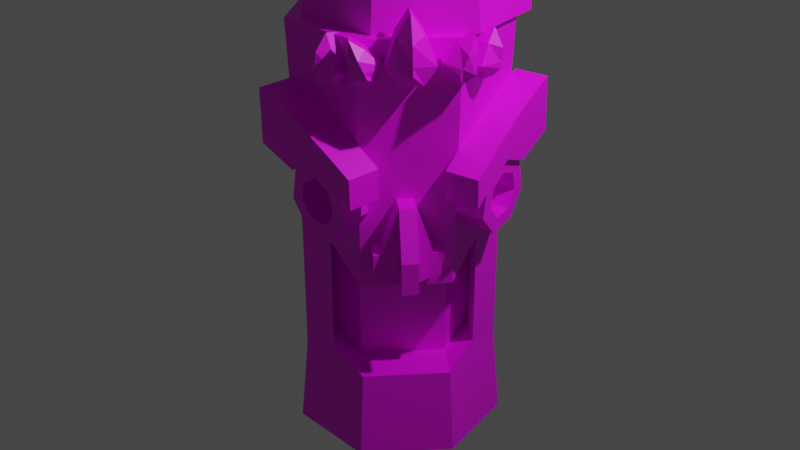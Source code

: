 # Source: tikiTotem4.blend  (saved by Blender 2.83.19; exported with 4.5.12 LTS)
import bpy
from mathutils import Matrix  # noqa: F401  (used for matrix-valued properties, if any)

bpy.ops.wm.read_factory_settings(use_empty=True)
scene = bpy.context.scene
scene.name = 'Scene'

# ---- collections
col_collection = bpy.data.collections.new('Collection'); scene.collection.children.link(col_collection)

# ---- images (referenced by path relative to the original .blend; pixels are not part of the script)
import os
ASSET_DIR = os.environ.get("B2B_ASSET_DIR", "")  # directory of the original .blend (textures are referenced by path, not embedded)
HERE = os.path.dirname(os.path.abspath(__file__))  # packed textures are extracted next to this script under _unpacked/

def load_image(name, relpath, width, height, colorspace="sRGB"):
    """Load a texture the original file referenced (path relative to the .blend, or extracted next to this script)."""
    p = next((c for c in (os.path.join(HERE, relpath), os.path.join(ASSET_DIR, relpath)) if relpath and os.path.exists(c)), "")
    if p:
        img = bpy.data.images.load(p, check_existing=True)
        img.name = name
    else:  # same state as the original file: an image datablock whose file is absent (Cycles renders it pink)
        img = bpy.data.images.new(name, width, height)
        img.source = "FILE"
        img.filepath = "//" + (relpath or name)
    img.colorspace_settings.name = colorspace
    return img
img_equpix15_32x_png = load_image('equpix15-32x.png', 'equpix15-32x.png', 1024, 1024, 'sRGB')

# ---- materials (node trees are filled in below, after node groups)
mat_material_001 = bpy.data.materials.new('Material.001')
mat_material_001.use_transparent_shadow = False

# ---- node groups
ng_auto_smooth = bpy.data.node_groups.new('Auto Smooth', 'GeometryNodeTree')
_s = ng_auto_smooth.interface.new_socket(name='Geometry', in_out='OUTPUT', socket_type='NodeSocketGeometry')
_s = ng_auto_smooth.interface.new_socket(name='Geometry', in_out='INPUT', socket_type='NodeSocketGeometry')
_s = ng_auto_smooth.interface.new_socket(name='Angle', in_out='INPUT', socket_type='NodeSocketFloat')
_s.subtype = 'ANGLE'
_s.min_value = 0.0
_s.max_value = 3.142
ng_auto_smooth.is_modifier = True
_N = ng_auto_smooth.nodes; _L = ng_auto_smooth.links
n0 = _N.new('NodeGroupOutput'); n0.name = 'Group Output'; n0.location = (480, -100)
n1 = _N.new('NodeGroupInput'); n1.name = 'Group Input'; n1.location = (-420, -300)
n2 = _N.new('NodeGroupInput'); n2.name = 'Group Input.001'; n2.location = (-60, -100)
n3 = _N.new('GeometryNodeSetShadeSmooth'); n3.name = 'Set Shade Smooth'; n3.location = (120, -100)
n3.domain = 'EDGE'
n4 = _N.new('GeometryNodeSetShadeSmooth'); n4.name = 'Set Shade Smooth.001'; n4.location = (300, -100)
n5 = _N.new('GeometryNodeInputMeshEdgeAngle'); n5.name = 'Edge Angle'; n5.location = (-420, -220)
n6 = _N.new('GeometryNodeInputEdgeSmooth'); n6.name = 'Is Edge Smooth'; n6.location = (-60, -160)
n7 = _N.new('GeometryNodeInputShadeSmooth'); n7.name = 'Is Face Smooth'; n7.location = (-240, -340)
n8 = _N.new('FunctionNodeBooleanMath'); n8.name = 'Boolean Math'; n8.location = (-60, -220)
n9 = _N.new('FunctionNodeCompare'); n9.name = 'Compare'; n9.location = (-240, -180)
n9.operation = 'LESS_EQUAL'
_L.new(n5.outputs[0], n9.inputs[0])
_L.new(n4.outputs[0], n0.inputs[0])
_L.new(n1.outputs[1], n9.inputs[1])
_L.new(n9.outputs[0], n8.inputs[0])
_L.new(n7.outputs[0], n8.inputs[1])
_L.new(n2.outputs[0], n3.inputs[0])
_L.new(n6.outputs[0], n3.inputs[1])
_L.new(n3.outputs[0], n4.inputs[0])
_L.new(n8.outputs[0], n3.inputs[2])
n0.is_active_output = True

# ---- material node trees
mat_material_001.use_nodes = True; mat_material_001.node_tree.nodes.clear()
_N = mat_material_001.node_tree.nodes; _L = mat_material_001.node_tree.links
n0 = _N.new('ShaderNodeBsdfPrincipled'); n0.name = 'Principled BSDF'; n0.location = (10, 300)
n0.distribution = 'GGX'
n0.subsurface_method = 'BURLEY'
n0.inputs[3].default_value = 1.45
n0.inputs[27].default_value = (0.0, 0.0, 0.0, 1.0)
n0.inputs[28].default_value = 1.0
n1 = _N.new('ShaderNodeOutputMaterial'); n1.name = 'Material Output'; n1.location = (300, 300)
n2 = _N.new('ShaderNodeTexImage'); n2.name = 'Image Texture'; n2.location = (-280, 280)
n2.image = img_equpix15_32x_png
_L.new(n0.outputs[0], n1.inputs[0])
_L.new(n2.outputs[0], n0.inputs[0])
n1.is_active_output = True

# ---- world
world_world = bpy.data.worlds.new('World'); scene.world = world_world
world_world.use_nodes = True; world_world.node_tree.nodes.clear()
_N = world_world.node_tree.nodes; _L = world_world.node_tree.links
n0 = _N.new('ShaderNodeOutputWorld'); n0.name = 'World Output'; n0.location = (300, 300)
n1 = _N.new('ShaderNodeBackground'); n1.name = 'Background'; n1.location = (10, 300)
n1.inputs[0].default_value = (0.05088, 0.05088, 0.05088, 1.0)
_L.new(n1.outputs[0], n0.inputs[0])
n0.is_active_output = True
world_world.color = (0.05088, 0.05088, 0.05088)
world_world.use_sun_shadow = False
world_world.sun_shadow_jitter_overblur = 0.0

# ---- cameras
cam_camera = bpy.data.cameras.new('Camera')
cam_camera.clip_end = 100.0
cam_camera.ortho_scale = 7.314

# ---- lights
light_light = bpy.data.lights.new('Light', 'POINT')
light_light.transmission_factor = 0.0
light_light.energy = 1000.0
light_light.shadow_soft_size = 0.1
light_light.shadow_maximum_resolution = 0.006
light_light.use_absolute_resolution = True

# ---- meshes
me_cube = bpy.data.meshes.new('Cube')
me_cube.from_pydata([(-0.24, -0.24, -0.08309), (-0.08, -0.24, 0.6169), (-0.24, 1.373e-06, -0.08309), (-0.08, 1.373e-06, 0.6169), (0.24, -0.24, -0.08309), (0.08, -0.24, 0.6169), (0.24, 1.373e-06, -0.08309), (0.08, 1.373e-06, 0.6169), (-0.24, -0.24, 0.1577), (-0.24, 4.578e-07, 0.1577), (0.24, 4.578e-07, 0.1577), (0.24, -0.24, 0.1577), (0.08, 4.578e-07, -0.1577), (-0.08, 4.578e-07, -0.1577), (-0.08, -0.24, -0.1577), (0.08, -0.24, -0.1577), (0.08, -0.24, 0.1577), (-0.08, -0.24, 0.1577), (-0.08, 4.578e-07, 0.1577), (0.08, 4.578e-07, 0.1577), (-0.08, -0.44, -0.1577), (0.08, -0.44, -0.1577), (0.08, -0.44, 0.1577), (-0.08, -0.44, 0.1577), (-0.24, 1.373e-06, -0.08309), (-0.24, -0.24, -0.08309), (-0.24, 4.578e-07, 0.1577), (0.24, 4.578e-07, 0.1577), (0.24, 1.373e-06, -0.08309), (0.24, -0.24, -0.08309), (0.24, -0.24, 0.1577), (-0.24, -0.24, 0.1577), (-0.3151, 1.388e-06, -0.08309), (-0.3151, -0.24, -0.08309), (-0.3151, 4.721e-07, 0.1577), (0.3151, 4.721e-07, 0.1577), (0.3151, 1.388e-06, -0.08309), (0.3151, -0.24, -0.08309), (0.3151, -0.24, 0.1577), (-0.3151, -0.24, 0.1577), (0.9295, 1.567, -2.216), (1.107, 0.64, -2.216), (0.4936, -0.07666, -2.216), (-0.4493, -0.04375, -2.216), (-1.012, 0.714, -2.216), (-0.7696, 1.626, -2.216), (0.09426, 2.005, -2.216), (0.8591, 1.504, -1.324), (0.8591, 1.504, 0.009529), (1.023, 0.6515, 0.009529), (1.023, 0.6515, -1.324), (0.4581, -0.007625, -0.3002), (0.4581, -0.007625, -1.324), (-0.4091, 0.02264, -0.3002), (-0.4091, 0.02264, -1.324), (-0.9261, 0.7196, 0.009529), (-0.9261, 0.7196, -1.324), (-0.7037, 1.558, 0.009529), (-0.7037, 1.558, -1.324), (0.09083, 1.907, 0.009529), (0.09083, 1.907, -1.324), (-0.7304, 0.3351, -2.216), (-0.6676, 0.3711, -1.171), (-0.6676, 0.3711, 0.009529), (0.8005, 0.2817, -2.216), (0.7403, 0.322, -1.171), (0.7403, 0.322, 0.009529), (0.8591, 1.504, -0.6571), (1.023, 0.6515, -0.6571), (-0.9261, 0.7196, -0.6571), (-0.7037, 1.558, -0.6571), (0.09083, 1.907, -0.6571), (-0.6676, 0.3711, -0.5047), (0.7403, 0.322, -0.5047), (0.4731, 0.4206, -0.6571), (0.4731, 0.4206, -1.324), (-0.3942, 0.4508, -0.6571), (-0.3942, 0.4508, -1.324), (0.4731, 0.4206, -0.3002), (-0.3942, 0.4508, -0.3002), (0.7553, 0.7501, -1.171), (0.7553, 0.7501, 0.009529), (-0.6527, 0.7993, -1.171), (-0.6527, 0.7993, 0.009529), (-0.6527, 0.7993, -0.5047), (0.7553, 0.7501, -0.5047), (0.09426, 2.005, 2.133), (-1.012, 0.714, 2.133), (-0.7696, 1.626, 2.133), (-0.7178, 0.3423, 1.708), (0.9154, 1.554, 1.708), (1.09, 0.6423, 1.708), (0.4865, -0.06283, 1.646), (-0.7304, 0.3351, 2.133), (0.4936, -0.07666, 2.133), (-0.4493, -0.04375, 2.133), (0.8005, 0.2817, 2.133), (0.9295, 1.567, 2.133), (1.107, 0.64, 2.133), (-0.4413, -0.03045, 1.646), (-0.9944, 0.7151, 1.708), (-0.7564, 1.612, 1.708), (0.09357, 1.986, 1.708), (0.7884, 0.2898, 1.708), (-0.5643, 0.1661, 1.002), (-0.806, -0.004079, 0.8459), (-0.3911, -0.07118, 0.8607), (-0.7002, -0.149, 0.7594), (-0.3406, -0.1241, 0.5429), (-0.6693, -0.1813, 0.5653), (-0.4509, 0.04726, 0.2882), (-0.7367, -0.07668, 0.4098), (-0.6388, 0.3138, 0.2884), (-0.8514, 0.08612, 0.4099), (-0.763, 0.4749, 0.5434), (-0.9273, 0.1845, 0.5657), (-0.7298, 0.4092, 0.8612), (-0.907, 0.1443, 0.7597), (-0.5723, 0.1603, 1.293), (-0.3991, -0.07705, 1.152), (-0.6447, -0.2502, 1.141), (-0.8179, -0.0129, 1.283), (-0.9804, 0.2232, 1.4), (-0.7348, 0.3964, 1.41), (-1.233, 0.5842, 0.9917), (-0.9871, 0.7574, 1.002), (-1.238, 0.5715, 1.54), (-0.9921, 0.7447, 1.551), (-0.5002, -0.4332, 0.7311), (-0.2546, -0.26, 0.7413), (-0.5081, -0.439, 1.022), (-0.2625, -0.2659, 1.032), (-0.6368, -0.2443, 0.8505), (-0.8099, -0.00703, 0.9922), (-0.5863, -0.2972, 0.5327), (-0.6965, -0.1259, 0.278), (-0.8844, 0.1407, 0.2782), (-1.009, 0.3017, 0.5332), (-0.9754, 0.236, 0.851), (-0.4967, -0.00554, 0.7679), (-0.6025, 0.1394, 0.8544), (-0.4658, -0.03785, 0.5738), (-0.5332, 0.06679, 0.4182), (-0.6479, 0.2296, 0.4184), (-0.7238, 0.328, 0.5741), (-0.7035, 0.2878, 0.7682), (-0.6675, -0.266, 0.8494), (-0.8407, -0.02866, 0.9911), (-1.006, 0.2144, 0.8499), (-0.6754, -0.2718, 1.14), (-0.8486, -0.03453, 1.282), (-1.011, 0.2016, 1.399), (-1.268, 0.5499, 1.539), (-1.263, 0.5626, 0.9906), (-0.5388, -0.4607, 1.021), (-0.5309, -0.4548, 0.7301), (1.089, 1.664, 2.131), (1.175, 1.741, 6.506), (1.267, 0.7374, 2.131), (1.371, 0.7234, 6.506), (0.6535, 0.02072, 2.131), (0.6968, -0.0635, 6.506), (-0.2894, 0.05364, 2.131), (-0.3385, -0.02737, 6.506), (-0.8516, 0.8114, 2.131), (-0.9558, 0.8046, 6.506), (-0.6097, 1.723, 2.131), (-0.6902, 1.806, 6.506), (0.2541, 2.103, 2.131), (0.2583, 2.223, 6.506), (1.019, 1.601, 3.024), (1.019, 1.601, 4.357), (1.182, 0.7489, 4.357), (1.182, 0.7489, 3.024), (0.618, 0.08976, 4.047), (0.618, 0.08976, 3.024), (-0.2492, 0.12, 4.047), (-0.2492, 0.12, 3.024), (-0.7663, 0.8169, 4.357), (-0.7663, 0.8169, 3.024), (-0.5438, 1.656, 4.357), (-0.5438, 1.656, 3.024), (0.2507, 2.005, 4.357), (0.2507, 2.005, 3.024), (-0.5705, 0.4325, 2.131), (-0.6471, 0.3886, 6.506), (-0.5078, 0.4685, 3.115), (-0.5078, 0.4685, 3.889), (0.9603, 0.3791, 2.131), (1.034, 0.33, 6.506), (0.9002, 0.4193, 3.115), (0.9002, 0.4193, 3.889), (1.019, 1.601, 3.69), (1.182, 0.7489, 3.69), (-0.7663, 0.8169, 3.69), (-0.5438, 1.656, 3.69), (0.2507, 2.005, 3.69), (-0.5078, 0.4685, 3.552), (0.9002, 0.4193, 3.552), (0.633, 0.5179, 3.69), (0.633, 0.5179, 3.024), (-0.2343, 0.5482, 3.69), (-0.2343, 0.5482, 3.024), (0.633, 0.5179, 4.047), (-0.2343, 0.5482, 4.047), (0.9151, 0.8475, 3.115), (0.9151, 0.8475, 3.889), (-0.4928, 0.8967, 3.115), (-0.4928, 0.8967, 3.889), (-0.4928, 0.8967, 3.552), (0.9151, 0.8475, 3.552), (1.042, 1.622, 5.952), (1.15, 1.718, 5.926), (1.34, 0.7276, 5.926), (1.211, 0.7451, 5.952), (0.6838, -0.03824, 5.926), (0.6298, 0.06675, 5.952), (-0.3238, -0.003069, 5.926), (-0.2626, 0.0979, 5.952), (-0.9245, 0.8066, 5.926), (-0.7947, 0.8151, 5.952), (-0.666, 1.781, 5.926), (-0.5658, 1.678, 5.952), (0.257, 2.187, 5.926), (0.2518, 2.037, 5.952), (-0.6242, 0.4018, 5.926), (-0.5287, 0.4565, 5.952), (1.012, 0.3447, 5.926), (0.9202, 0.4059, 5.952), (1.207, 0.7455, 5.747), (0.6285, 0.0694, 5.747), (-0.6389, 1.753, 5.532), (-0.3073, 0.02423, 5.532), (-0.6407, 1.755, 5.747), (0.2517, 2.034, 5.747), (1.123, 1.694, 5.747), (0.9179, 0.4075, 5.747), (-0.3083, 0.02244, 5.747), (-0.2601, 0.1021, 5.532), (0.2516, 2.031, 5.532), (1.038, 1.618, 5.532), (0.6692, -0.009854, 5.532), (-0.8894, 0.8089, 5.532), (0.987, 0.3612, 5.532), (1.305, 0.7323, 5.532), (0.2557, 2.149, 5.747), (-0.5263, 0.4579, 5.747), (-0.7914, 0.8153, 5.747), (-0.5983, 0.4166, 5.532), (-0.8917, 0.8088, 5.747), (1.205, 0.7458, 5.532), (-0.5616, 1.674, 5.532), (-0.5247, 0.4588, 5.532), (1.04, 1.62, 5.747), (-0.6, 0.4156, 5.747), (1.121, 1.692, 5.532), (0.2556, 2.146, 5.532), (-0.2611, 0.1005, 5.747), (1.307, 0.732, 5.747), (0.6702, -0.01171, 5.747), (-0.5632, 1.676, 5.747), (0.9886, 0.3602, 5.747), (0.6276, 0.07109, 5.532), (-0.7894, 0.8154, 5.532), (0.9165, 0.4085, 5.532), (-0.4587, 0.3525, 5.007), (-0.6587, 0.1333, 4.805), (-0.2658, 0.1005, 4.95), (-0.5701, 0.01755, 4.779), (-0.1668, -0.01711, 4.667), (-0.5247, -0.03647, 4.649), (-0.2364, 0.08827, 4.37), (-0.5566, 0.01194, 4.513), (-0.4221, 0.3373, 4.284), (-0.6419, 0.1263, 4.473), (-0.584, 0.5424, 4.472), (-0.7163, 0.2206, 4.56), (-0.6004, 0.5492, 4.794), (-0.7238, 0.2237, 4.708), (-0.5099, 0.4074, 5.273), (-0.3361, 0.1808, 5.345), (-0.5742, 0.002923, 5.344), (-0.748, 0.2295, 5.273), (-0.911, 0.4547, 5.204), (-0.673, 0.6326, 5.204), (-1.063, 0.6587, 4.472), (-0.8265, 0.8382, 4.481), (-1.168, 0.7854, 5.1), (-0.9304, 0.9632, 5.1), (-0.3493, -0.281, 4.89), (-0.1125, -0.1015, 4.899), (-0.437, -0.1776, 5.401), (-0.1989, 0.0002911, 5.401), (-0.5026, -0.07896, 4.942), (-0.6956, 0.1731, 4.999), (-0.4037, -0.1966, 4.659), (-0.4732, -0.09118, 4.362), (-0.6589, 0.1578, 4.275), (-0.8209, 0.363, 4.464), (-0.8372, 0.3697, 4.786), (-0.5701, 0.01755, 4.779), (-0.6587, 0.1333, 4.805), (-0.5247, -0.03647, 4.649), (-0.5566, 0.01194, 4.513), (-0.6419, 0.1263, 4.473), (-0.7163, 0.2206, 4.56), (-0.7238, 0.2237, 4.708), (-0.4964, 0.07339, 4.782), (-0.5851, 0.1892, 4.808), (-0.451, 0.01936, 4.652), (-0.4829, 0.06777, 4.515), (-0.5682, 0.1822, 4.476), (-0.6426, 0.2764, 4.562), (-0.6501, 0.2795, 4.71), (-0.5617, -0.1241, 4.941), (-0.7546, 0.128, 4.997), (-0.8962, 0.3246, 4.785), (-0.6332, -0.04219, 5.343), (-0.807, 0.1844, 5.272), (-0.9701, 0.4096, 5.203), (-1.227, 0.7403, 5.098), (-1.122, 0.6136, 4.471), (-0.496, -0.2227, 5.4), (-0.4083, -0.3261, 4.889), (0.8784, 0.3434, 4.966), (1.067, 0.1161, 4.762), (0.6693, 0.1075, 4.898), (0.9706, 0.007693, 4.73), (0.5684, 0.005146, 4.609), (0.9242, -0.03933, 4.598), (0.6516, 0.1134, 4.317), (0.9624, 0.0104, 4.464), (0.8563, 0.3507, 4.241), (1.056, 0.1194, 4.429), (1.028, 0.5384, 4.439), (1.136, 0.2057, 4.52), (1.038, 0.5352, 4.762), (1.14, 0.2042, 4.668), (0.9276, 0.3871, 5.235), (0.7367, 0.1717, 5.296), (0.9614, -0.02274, 5.295), (1.152, 0.1927, 5.234), (1.333, 0.4074, 5.174), (1.108, 0.6018, 5.175), (1.515, 0.6201, 4.452), (1.291, 0.8157, 4.461), (1.615, 0.7215, 5.085), (1.39, 0.9159, 5.085), (0.7267, -0.2772, 4.829), (0.5031, -0.08149, 4.837), (0.8106, -0.1944, 5.343), (0.5858, -1.599e-05, 5.344), (0.8929, -0.08817, 4.889), (1.102, 0.1477, 4.957), (0.792, -0.1905, 4.6), (0.8752, -0.08229, 4.308), (1.08, 0.1551, 4.233), (1.252, 0.3428, 4.43), (1.262, 0.3395, 4.753), (0.9706, 0.007693, 4.73), (1.067, 0.1161, 4.762), (0.9242, -0.03933, 4.598), (0.9624, 0.0104, 4.464), (1.056, 0.1194, 4.429), (1.136, 0.2057, 4.52), (1.14, 0.2042, 4.668), (0.901, 0.06857, 4.733), (0.9971, 0.1769, 4.764), (0.8546, 0.02155, 4.601), (0.8929, 0.07128, 4.466), (0.9869, 0.1803, 4.432), (1.066, 0.2665, 4.523), (1.07, 0.265, 4.671), (0.9486, -0.1374, 4.888), (1.158, 0.09854, 4.955), (1.318, 0.2903, 4.751), (1.017, -0.07192, 5.293), (1.208, 0.1435, 5.232), (1.388, 0.3583, 5.173), (1.671, 0.6723, 5.083), (1.57, 0.5709, 4.451), (0.8663, -0.2436, 5.342), (0.7824, -0.3264, 4.827), (0.7633, 1.703, 6.514), (0.8941, 0.4212, 10.62), (1.128, 0.8322, 6.514), (-0.1426, 1.951, 10.64), (0.6742, 0.004702, 6.514), (-0.9038, 1.406, 10.64), (-0.2554, -0.1567, 6.514), (-0.9529, 0.4717, 10.64), (-0.9612, 0.4694, 6.514), (-0.2528, -0.1493, 10.6), (-0.9118, 1.412, 6.514), (0.6692, 0.01082, 10.6), (-0.1443, 1.96, 6.514), (1.119, 0.8315, 10.64), (0.7073, 1.626, 7.407), (0.7073, 1.626, 8.619), (1.042, 0.826, 8.619), (1.042, 0.826, 7.407), (0.6253, 0.06498, 8.309), (0.6253, 0.06498, 6.948), (-0.2297, -0.08351, 8.309), (-0.2297, -0.08351, 6.948), (-0.8788, 0.4924, 8.619), (-0.8788, 0.4924, 7.407), (-0.8333, 1.359, 8.619), (-0.8333, 1.359, 7.407), (-0.1275, 1.864, 8.619), (-0.1275, 1.864, 7.407), (-0.6083, 0.1563, 6.514), (-0.6083, 0.1563, 10.86), (-0.5542, 0.2044, 7.559), (-0.5542, 0.2044, 8.462), (0.9009, 0.4184, 6.514), (0.7576, 1.695, 10.64), (0.8338, 0.4455, 7.559), (0.8338, 0.4455, 8.462), (0.7073, 1.626, 8.073), (1.042, 0.826, 8.073), (-0.8788, 0.4924, 8.073), (-0.8333, 1.359, 8.073), (-0.1275, 1.864, 8.073), (-0.5542, 0.2044, 8.226), (0.8338, 0.4455, 8.226), (0.552, 0.4871, 8.073), (0.552, 0.4871, 6.948), (-0.303, 0.3386, 8.073), (-0.303, 0.3386, 6.948), (0.552, 0.4871, 8.309), (-0.303, 0.3386, 8.309), (0.7605, 0.8676, 7.559), (0.7605, 0.8676, 8.462), (-0.6276, 0.6265, 7.559), (-0.6276, 0.6265, 8.462), (-0.6276, 0.6265, 8.226), (0.7605, 0.8676, 8.226), (1.08, 0.7445, 10.96), (0.7633, 1.703, 10.86), (0.9489, 0.5061, 10.96), (-0.1569, -0.1396, 10.96), (0.5757, -0.01241, 10.96), (-0.6831, 0.2227, 10.96), (-0.9118, 1.412, 10.86), (-0.8864, 0.403, 10.96), (-0.1443, 1.96, 10.86), (1.08, 0.7445, 11.21), (0.7633, 1.703, 11.26), (0.9489, 0.5061, 11.26), (-0.1569, -0.1396, 11.26), (0.5757, -0.01241, 11.26), (-0.6831, 0.2227, 11.26), (-0.9118, 1.412, 11.26), (-0.8864, 0.403, 11.21), (-0.1443, 1.96, 11.26), (0.9489, 0.5061, 11.39), (0.2094, -0.07602, 12.24), (-0.6831, 0.2227, 11.39), (-0.1569, -0.1396, 11.92), (0.5757, -0.01241, 11.92), (-0.6083, 0.1563, 11.92), (0.9009, 0.4184, 11.92), (-0.9612, 0.4694, 10.86), (-0.6028, 0.1612, 10.62), (-0.6083, 0.1563, 11.26), (-0.9612, 0.4694, 11.26), (-0.6083, 0.1563, 11.58), (-0.8918, 0.2741, 11.06), (-0.7901, 0.1839, 11.06), (-0.7901, 0.1839, 11.21), (-0.8918, 0.2741, 11.18), (-0.7901, 0.1839, 11.28), (-0.2554, -0.1567, 10.86), (0.6742, 0.004702, 10.86), (0.6742, 0.004702, 11.26), (-0.2554, -0.1567, 11.26), (0.6742, 0.004702, 11.92), (-0.2554, -0.1567, 11.92), (-0.2554, -0.1567, 12.34), (0.6742, 0.004702, 12.34), (0.04338, -0.2064, 11.28), (0.4097, -0.1427, 11.28), (0.4097, -0.1427, 11.43), (0.04338, -0.2064, 11.43), (0.4097, -0.1427, 11.76), (0.04338, -0.2064, 11.76), (0.9009, 0.4184, 10.86), (1.128, 0.8322, 10.86), (1.128, 0.8322, 11.26), (0.9009, 0.4184, 11.26), (0.9009, 0.4184, 11.58), (1.063, 0.5057, 11.06), (1.128, 0.6249, 11.06), (1.128, 0.6249, 11.18), (1.063, 0.5057, 11.21), (1.063, 0.5057, 11.28), (0.6849, 0.2065, 0.9661), (0.9176, 0.02385, 0.8102), (0.4981, -0.002952, 0.7999), (0.8035, -0.1041, 0.7087), (0.4606, -0.02996, 0.477), (0.7806, -0.1206, 0.5115), (0.6006, 0.1458, 0.2406), (0.8661, -0.01322, 0.3672), (0.8126, 0.392, 0.2687), (0.9956, 0.1371, 0.3843), (0.9371, 0.5233, 0.5401), (1.072, 0.2173, 0.5501), (0.8802, 0.4407, 0.8505), (1.037, 0.1669, 0.7396), (0.676, 0.1811, 1.256), (0.4893, -0.02838, 1.09), (0.7175, -0.2238, 1.079), (0.9043, -0.01436, 1.246), (1.082, 0.1966, 1.386), (0.8535, 0.3921, 1.396), (1.389, 0.5567, 1.017), (1.161, 0.7521, 1.028), (1.363, 0.508, 1.563), (1.134, 0.7035, 1.574), (0.5794, -0.3648, 0.6509), (0.3511, -0.1693, 0.661), (0.5705, -0.3902, 0.9407), (0.3422, -0.1947, 0.9508), (0.7264, -0.1984, 0.7897), (0.9131, 0.01107, 0.9559), (0.6889, -0.2254, 0.4668), (0.8288, -0.04963, 0.2304), (1.041, 0.1966, 0.2585), (1.165, 0.3278, 0.5299), (1.109, 0.2453, 0.8403), (0.6144, 0.05786, 0.7171), (0.7285, 0.1858, 0.8186), (0.5915, 0.04136, 0.52), (0.677, 0.1487, 0.3756), (0.8065, 0.2991, 0.3927), (0.8825, 0.3792, 0.5585), (0.8478, 0.3288, 0.748), (0.7549, -0.2228, 0.7886), (0.9417, -0.01336, 0.9548), (1.137, 0.2208, 0.8392), (0.7461, -0.2483, 1.078), (0.9328, -0.03879, 1.245), (1.11, 0.1722, 1.385), (1.391, 0.4836, 1.562), (1.418, 0.5323, 1.016), (0.5991, -0.4146, 0.9396), (0.6079, -0.3892, 0.6498), (-0.3836, 0.003432, 9.607), (-0.5873, -0.2214, 9.598), (-0.1602, -0.1932, 9.467), (-0.3639, -0.418, 9.457), (-0.09797, -0.2367, 9.146), (-0.3017, -0.4615, 9.137), (-0.2436, -0.09426, 8.888), (-0.4473, -0.3191, 8.878), (-0.4875, 0.1268, 8.885), (-0.6912, -0.09796, 8.876), (-0.646, 0.2601, 9.141), (-0.8497, 0.03531, 9.132), (-0.5997, 0.2052, 9.463), (-0.8034, -0.01962, 9.454), (-0.391, -0.001698, 9.894), (-0.1676, -0.1985, 9.76), (-0.3713, -0.4233, 9.751), (-0.5946, -0.2266, 9.893), (-0.8106, -0.025, 9.756), (-0.6071, 0.1999, 9.757), (-0.1875, -0.5748, 9.339), (0.01625, -0.35, 9.348), (-0.1948, -0.5801, 9.632), (0.008933, -0.3553, 9.641), (-0.9808, 0.1413, 9.349), (-0.7771, 0.3661, 9.358), (-0.988, 0.1359, 9.651), (-0.7844, 0.3609, 9.652), (-0.4656, -0.5306, 9.453), (-0.6889, -0.3339, 9.594), (-0.9051, -0.1322, 9.449), (-0.4729, -0.5358, 9.747), (-0.6962, -0.3392, 9.889), (-0.9123, -0.1376, 9.752), (-0.2965, -0.6926, 9.628), (-0.2891, -0.6874, 9.334), (-1.09, 0.02338, 9.647), (-1.082, 0.02877, 9.344), (0.7932, 0.2937, 9.663), (1.059, 0.148, 9.654), (0.9366, 0.563, 9.539), (1.203, 0.4173, 9.53), (0.9732, 0.6495, 9.224), (1.239, 0.5037, 9.214), (0.8755, 0.4879, 8.954), (1.142, 0.3422, 8.945), (0.717, 0.2001, 8.933), (0.9831, 0.05432, 8.924), (0.6172, 0.002685, 9.177), (0.8832, -0.1431, 9.168), (0.6511, 0.04436, 9.502), (0.9172, -0.1014, 9.493), (0.7921, 0.2735, 9.949), (0.9354, 0.5425, 9.832), (1.201, 0.3968, 9.823), (1.058, 0.1274, 9.948), (0.9158, -0.1222, 9.795), (0.6499, 0.02385, 9.795), (1.317, 0.6308, 9.425), (1.051, 0.7765, 9.434), (1.316, 0.6103, 9.718), (1.05, 0.7561, 9.727), (0.8046, -0.3056, 9.374), (0.5386, -0.1599, 9.383), (0.8033, -0.3264, 9.676), (0.5373, -0.1804, 9.677), (1.336, 0.3446, 9.526), (1.192, 0.07527, 9.649), (1.05, -0.1741, 9.488), (1.335, 0.3241, 9.819), (1.191, 0.05474, 9.944), (1.049, -0.1949, 9.79), (1.449, 0.5376, 9.713), (1.451, 0.5581, 9.42), (0.9364, -0.3991, 9.672), (0.9378, -0.3783, 9.37), (0.02207, -0.06345, 2.412), (0.0151, -0.2633, 2.406), (0.1481, -0.06533, 2.225), (0.1411, -0.2651, 2.22), (0.2572, -0.06332, 1.951), (0.2502, -0.2631, 1.945), (0.144, -0.05456, 1.778), (0.137, -0.2544, 1.772), (-0.07271, -0.04683, 1.772), (-0.07968, -0.2466, 1.766), (-0.1956, -0.04717, 1.938), (-0.2025, -0.247, 1.932), (-0.09859, -0.05652, 2.219), (-0.1056, -0.2563, 2.213), (0.01427, -0.4056, 2.168), (0.01789, -0.4022, 1.985), (0.02026, -0.4, 1.902), (-0.492, -0.04027, 2.175), (-0.4969, -0.1803, 2.171), (-0.3584, -0.04447, 2.092), (-0.3633, -0.1845, 2.088), (-0.2104, -0.04689, 1.947), (-0.2153, -0.1869, 1.943), (-0.2337, -0.0421, 1.804), (-0.2386, -0.1821, 1.8), (-0.3707, -0.03549, 1.738), (-0.3756, -0.1755, 1.734), (-0.4966, -0.03309, 1.81), (-0.5015, -0.1731, 1.806), (-0.5143, -0.03695, 2.017), (-0.5192, -0.177, 2.013), (-0.4311, -0.2827, 2.019), (-0.3769, -0.2825, 1.904), (-0.3518, -0.2819, 1.851), (0.5757, -0.07817, 2.198), (0.5708, -0.2182, 2.194), (0.6035, -0.07668, 2.043), (0.5986, -0.2167, 2.039), (0.5951, -0.07192, 1.836), (0.5903, -0.2119, 1.832), (0.4735, -0.06549, 1.757), (0.4686, -0.2055, 1.753), (0.333, -0.0622, 1.815), (0.3281, -0.2022, 1.811), (0.3016, -0.06504, 1.957), (0.2967, -0.205, 1.953), (0.4435, -0.07293, 2.109), (0.4386, -0.2129, 2.105), (0.5034, -0.3159, 2.04), (0.4538, -0.312, 1.922), (0.4317, -0.3097, 1.868), (-0.5536, 0.1945, 2.135), (-0.6663, 0.1143, 2.158), (-0.5175, 0.1054, 2.01), (-0.6301, 0.02513, 2.033), (-0.4945, 0.01839, 1.824), (-0.6072, -0.06188, 1.846), (-0.554, 0.06737, 1.701), (-0.6667, -0.0129, 1.724), (-0.6434, 0.1899, 1.691), (-0.756, 0.1096, 1.713), (-0.6813, 0.2744, 1.802), (-0.7939, 0.1941, 1.825), (-0.6192, 0.2449, 1.999), (-0.7319, 0.1646, 2.021), (-0.766, 0.03135, 2.013), (-0.7792, 0.01251, 1.887), (-0.7845, 0.003821, 1.83), (0.6819, 0.1444, 2.183), (0.7883, 0.0533, 2.179), (0.7263, 0.2007, 2.043), (0.8327, 0.1096, 2.038), (0.756, 0.2438, 1.843), (0.8624, 0.1527, 1.838), (0.6922, 0.1751, 1.732), (0.7986, 0.08396, 1.727), (0.5942, 0.05979, 1.747), (0.7006, -0.0313, 1.742), (0.5512, 0.003029, 1.873), (0.6576, -0.08807, 1.868), (0.6147, 0.06947, 2.059), (0.7211, -0.02162, 2.055), (0.852, -0.02403, 2.012), (0.841, -0.03201, 1.885), (0.8359, -0.03496, 1.827), (-0.07975, -0.1362, 4.145), (0.08025, -0.1362, 4.845), (-0.07975, 0.1038, 4.145), (0.08025, 0.1038, 4.845), (0.4002, -0.1362, 4.145), (0.2402, -0.1362, 4.845), (0.4002, 0.1038, 4.145), (0.2402, 0.1038, 4.845), (-0.07975, -0.1362, 4.386), (-0.07975, 0.1038, 4.386), (0.4002, 0.1038, 4.386), (0.4002, -0.1362, 4.386), (0.2402, 0.1038, 4.07), (0.08025, 0.1038, 4.07), (0.08025, -0.1362, 4.07), (0.2402, -0.1362, 4.07), (0.2402, -0.1362, 4.386), (0.08025, -0.1362, 4.386), (0.08025, 0.1038, 4.386), (0.2402, 0.1038, 4.386), (0.08025, -0.3362, 4.07), (0.2402, -0.3362, 4.07), (0.2402, -0.3362, 4.386), (0.08025, -0.3362, 4.386), (-0.07975, 0.1038, 4.145), (-0.07975, -0.1362, 4.145), (-0.07975, 0.1038, 4.386), (0.4002, 0.1038, 4.386), (0.4002, 0.1038, 4.145), (0.4002, -0.1362, 4.145), (0.4002, -0.1362, 4.386), (-0.07975, -0.1362, 4.386), (-0.1549, 0.1038, 4.145), (-0.1549, -0.1362, 4.145), (-0.1549, 0.1038, 4.386), (0.4754, 0.1038, 4.386), (0.4754, 0.1038, 4.145), (0.4754, -0.1362, 4.145), (0.4754, -0.1362, 4.386), (-0.1549, -0.1362, 4.386), (-0.0197, -0.2512, 8.444), (0.1403, -0.2512, 9.144), (-0.0197, -0.01124, 8.444), (0.1403, -0.01124, 9.144), (0.4603, -0.2512, 8.444), (0.3003, -0.2512, 9.144), (0.4603, -0.01124, 8.444), (0.3003, -0.01124, 9.144), (-0.0197, -0.2512, 8.685), (-0.0197, -0.01124, 8.685), (0.4603, -0.01124, 8.685), (0.4603, -0.2512, 8.685), (0.3003, -0.01124, 8.37), (0.1403, -0.01124, 8.37), (0.1403, -0.2512, 8.37), (0.3003, -0.2512, 8.37), (0.3003, -0.2512, 8.685), (0.1403, -0.2512, 8.685), (0.1403, -0.01124, 8.685), (0.3003, -0.01124, 8.685), (0.1403, -0.4512, 8.37), (0.3003, -0.4512, 8.37), (0.3003, -0.4512, 8.685), (0.1403, -0.4512, 8.685), (-0.0197, -0.01124, 8.444), (-0.0197, -0.2512, 8.444), (-0.0197, -0.01124, 8.685), (0.4603, -0.01124, 8.685), (0.4603, -0.01124, 8.444), (0.4603, -0.2512, 8.444), (0.4603, -0.2512, 8.685), (-0.0197, -0.2512, 8.685), (-0.09483, -0.01124, 8.444), (-0.09483, -0.2512, 8.444), (-0.09483, -0.01124, 8.685), (0.5354, -0.01124, 8.685), (0.5354, -0.01124, 8.444), (0.5354, -0.2512, 8.444), (0.5354, -0.2512, 8.685), (-0.09483, -0.2512, 8.685)], [], [(8, 1, 3, 9), (19, 7, 10), (10, 7, 5, 11), (17, 1, 8), (12, 6, 4, 15), (14, 17, 8, 0), (10, 11, 30, 27), (12, 19, 10, 6), (8, 9, 26, 31), (2, 9, 18, 13), (13, 18, 19, 12), (4, 11, 16, 15), (17, 14, 20, 23), (7, 3, 1, 5), (2, 13, 14, 0), (13, 12, 15, 14), (11, 5, 16), (1, 17, 23), (9, 3, 18), (18, 3, 7, 19), (22, 23, 20, 21), (22, 5, 1, 23), (16, 5, 22), (14, 15, 21, 20), (15, 16, 22, 21), (25, 31, 39, 33), (31, 26, 34, 39), (6, 10, 27, 28), (2, 0, 25, 24), (11, 4, 29, 30), (4, 6, 28, 29), (9, 2, 24, 26), (0, 8, 31, 25), (36, 35, 38, 37), (33, 39, 34, 32), (29, 28, 36, 37), (26, 24, 32, 34), (27, 30, 38, 35), (30, 29, 37, 38), (28, 27, 35, 36), (24, 25, 33, 32), (98, 97, 86, 88, 87, 93, 95, 94, 96), (40, 41, 64, 42, 43, 61, 44, 45, 46), (46, 60, 47, 40), (71, 59, 48, 67), (45, 58, 60, 46), (70, 57, 59, 71), (44, 56, 58, 45), (69, 55, 57, 70), (61, 62, 56, 44), (72, 63, 55, 69), (42, 52, 54, 43), (66, 51, 78, 81), (64, 65, 52, 42), (53, 63, 83, 79), (40, 47, 50, 41), (67, 48, 49, 68), (52, 65, 80, 75), (43, 54, 62, 61), (68, 49, 66, 73), (41, 50, 65, 64), (50, 68, 73, 65), (62, 54, 77, 82), (47, 67, 68, 50), (51, 53, 79, 78), (73, 66, 81, 85), (62, 72, 69, 56), (56, 69, 70, 58), (58, 70, 71, 60), (60, 71, 67, 47), (74, 78, 79, 76), (85, 81, 78, 74), (76, 79, 83, 84), (77, 76, 84, 82), (80, 85, 74, 75), (75, 74, 76, 77), (63, 72, 84, 83), (72, 62, 82, 84), (54, 52, 75, 77), (65, 73, 85, 80), (49, 91, 103, 66), (53, 99, 89, 63), (59, 102, 90, 48), (57, 101, 102, 59), (55, 100, 101, 57), (63, 89, 100, 55), (51, 92, 99, 53), (66, 103, 92, 51), (48, 90, 91, 49), (91, 98, 96, 103), (99, 95, 93, 89), (102, 86, 97, 90), (101, 88, 86, 102), (100, 87, 88, 101), (89, 93, 87, 100), (92, 94, 95, 99), (103, 96, 94, 92), (90, 97, 98, 91), (128, 130, 154, 155), (106, 132, 134, 108), (108, 134, 135, 110), (110, 135, 136, 112), (112, 136, 137, 114), (105, 117, 145, 140), (114, 137, 138, 116), (106, 104, 118, 119), (104, 106, 108, 110, 112, 114, 116), (118, 121, 120, 119), (123, 122, 121, 118), (123, 116, 125, 127), (119, 120, 130, 131), (121, 122, 151, 150), (104, 116, 123, 118), (125, 124, 126, 127), (116, 138, 124, 125), (122, 123, 127, 126), (138, 133, 147, 148), (128, 129, 131, 130), (132, 106, 129, 128), (122, 126, 152, 151), (106, 119, 131, 129), (105, 107, 132, 133), (107, 109, 134, 132), (109, 111, 135, 134), (111, 113, 136, 135), (113, 115, 137, 136), (115, 117, 138, 137), (117, 105, 133, 138), (139, 140, 145, 144, 143, 142, 141), (115, 113, 143, 144), (111, 109, 141, 142), (107, 105, 140, 139), (117, 115, 144, 145), (113, 111, 142, 143), (109, 107, 139, 141), (148, 147, 150, 151), (147, 146, 149, 150), (148, 151, 152, 153), (149, 146, 155, 154), (132, 128, 155, 146), (130, 120, 149, 154), (133, 132, 146, 147), (126, 124, 153, 152), (124, 138, 148, 153), (120, 121, 150, 149), (212, 157, 159, 213), (227, 189, 161, 215), (215, 161, 163, 217), (225, 185, 165, 219), (219, 165, 167, 221), (159, 157, 169, 167, 165, 185, 163, 161, 189), (221, 167, 169, 223), (223, 169, 157, 212), (156, 158, 188, 160, 162, 184, 164, 166, 168), (168, 183, 170, 156), (196, 182, 171, 192), (166, 181, 183, 168), (195, 180, 182, 196), (164, 179, 181, 166), (194, 178, 180, 195), (184, 186, 179, 164), (197, 187, 178, 194), (160, 175, 177, 162), (191, 174, 203, 206), (188, 190, 175, 160), (176, 187, 208, 204), (156, 170, 173, 158), (192, 171, 172, 193), (175, 190, 205, 200), (162, 177, 186, 184), (217, 163, 185, 225), (193, 172, 191, 198), (158, 173, 190, 188), (213, 159, 189, 227), (173, 193, 198, 190), (186, 177, 202, 207), (170, 192, 193, 173), (174, 176, 204, 203), (198, 191, 206, 210), (186, 197, 194, 179), (179, 194, 195, 181), (181, 195, 196, 183), (183, 196, 192, 170), (199, 203, 204, 201), (210, 206, 203, 199), (201, 204, 208, 209), (202, 201, 209, 207), (205, 210, 199, 200), (200, 199, 201, 202), (187, 197, 209, 208), (197, 186, 207, 209), (177, 175, 200, 202), (190, 198, 210, 205), (229, 214, 228, 236), (214, 213, 227, 228), (257, 218, 226, 246), (218, 217, 225, 226), (234, 224, 211, 253), (224, 223, 212, 211), (260, 222, 224, 234), (222, 221, 223, 224), (247, 220, 222, 260), (220, 219, 221, 222), (246, 226, 220, 247), (226, 225, 219, 220), (230, 216, 218, 257), (216, 215, 217, 218), (236, 228, 216, 230), (228, 227, 215, 216), (253, 211, 214, 229), (211, 212, 213, 214), (234, 253, 235, 245), (239, 251, 231, 256), (257, 246, 254, 237), (252, 238, 232, 248), (264, 250, 244, 243), (172, 250, 264, 191), (176, 238, 252, 187), (182, 239, 240, 171), (180, 251, 239, 182), (178, 263, 251, 180), (187, 252, 263, 178), (174, 262, 238, 176), (191, 264, 262, 174), (171, 240, 250, 172), (246, 247, 249, 254), (253, 229, 258, 235), (236, 230, 259, 261), (229, 236, 261, 258), (244, 258, 261, 243), (232, 237, 254, 248), (256, 245, 235, 255), (231, 233, 245, 256), (242, 249, 233, 231), (230, 257, 237, 259), (250, 240, 255, 244), (262, 264, 243, 241), (238, 262, 241, 232), (247, 260, 233, 249), (263, 252, 248, 242), (240, 239, 256, 255), (260, 234, 245, 233), (251, 263, 242, 231), (248, 254, 249, 242), (241, 259, 237, 232), (243, 261, 259, 241), (255, 235, 258, 244), (289, 291, 322, 323), (267, 293, 295, 269), (269, 295, 296, 271), (271, 296, 297, 273), (273, 297, 298, 275), (266, 278, 306, 301), (275, 298, 299, 277), (267, 265, 279, 280), (265, 267, 269, 271, 273, 275, 277), (279, 282, 281, 280), (284, 283, 282, 279), (284, 277, 286, 288), (280, 281, 291, 292), (282, 283, 319, 318), (265, 277, 284, 279), (286, 285, 287, 288), (277, 299, 285, 286), (283, 284, 288, 287), (299, 294, 315, 316), (289, 290, 292, 291), (293, 267, 290, 289), (283, 287, 320, 319), (267, 280, 292, 290), (266, 268, 293, 294), (268, 270, 295, 293), (270, 272, 296, 295), (272, 274, 297, 296), (274, 276, 298, 297), (276, 278, 299, 298), (278, 266, 294, 299), (306, 305, 312, 313), (276, 274, 304, 305), (272, 270, 302, 303), (268, 266, 301, 300), (278, 276, 305, 306), (274, 272, 303, 304), (270, 268, 300, 302), (307, 308, 313, 312, 311, 310, 309), (304, 303, 310, 311), (302, 300, 307, 309), (301, 306, 313, 308), (305, 304, 311, 312), (303, 302, 309, 310), (300, 301, 308, 307), (316, 315, 318, 319), (315, 314, 317, 318), (316, 319, 320, 321), (317, 314, 323, 322), (293, 289, 323, 314), (291, 281, 317, 322), (294, 293, 314, 315), (287, 285, 321, 320), (285, 299, 316, 321), (281, 282, 318, 317), (348, 350, 381, 382), (326, 352, 354, 328), (328, 354, 355, 330), (330, 355, 356, 332), (332, 356, 357, 334), (325, 337, 365, 360), (334, 357, 358, 336), (326, 324, 338, 339), (324, 326, 328, 330, 332, 334, 336), (338, 341, 340, 339), (343, 342, 341, 338), (343, 336, 345, 347), (339, 340, 350, 351), (341, 342, 378, 377), (324, 336, 343, 338), (345, 344, 346, 347), (336, 358, 344, 345), (342, 343, 347, 346), (358, 353, 374, 375), (348, 349, 351, 350), (352, 326, 349, 348), (342, 346, 379, 378), (326, 339, 351, 349), (325, 327, 352, 353), (327, 329, 354, 352), (329, 331, 355, 354), (331, 333, 356, 355), (333, 335, 357, 356), (335, 337, 358, 357), (337, 325, 353, 358), (365, 364, 371, 372), (335, 333, 363, 364), (331, 329, 361, 362), (327, 325, 360, 359), (337, 335, 364, 365), (333, 331, 362, 363), (329, 327, 359, 361), (366, 367, 372, 371, 370, 369, 368), (363, 362, 369, 370), (361, 359, 366, 368), (360, 365, 372, 367), (364, 363, 370, 371), (362, 361, 368, 369), (359, 360, 367, 366), (375, 374, 377, 378), (374, 373, 376, 377), (375, 378, 379, 380), (376, 373, 382, 381), (352, 348, 382, 373), (350, 340, 376, 381), (353, 352, 373, 374), (346, 344, 380, 379), (344, 358, 375, 380), (340, 341, 377, 376), (416, 439, 488, 396), (487, 474, 394), (394, 474, 473, 392), (464, 412, 463, 390), (390, 463, 444, 388), (398, 416, 396, 399), (388, 444, 446, 386), (386, 446, 439, 416), (383, 385, 415, 387, 389, 411, 391, 393, 395), (395, 410, 397, 383), (423, 409, 398, 419), (393, 408, 410, 395), (422, 407, 409, 423), (391, 406, 408, 393), (421, 405, 407, 422), (411, 413, 406, 391), (424, 414, 405, 421), (387, 402, 404, 389), (418, 401, 430, 433), (415, 417, 402, 387), (403, 414, 435, 431), (383, 397, 400, 385), (419, 398, 399, 420), (402, 417, 432, 427), (389, 404, 413, 411), (392, 473, 412), (420, 399, 418, 425), (385, 400, 417, 415), (396, 488, 487, 384), (400, 420, 425, 417), (413, 404, 429, 434), (397, 419, 420, 400), (401, 403, 431, 430), (425, 418, 433, 437), (413, 424, 421, 406), (406, 421, 422, 408), (408, 422, 423, 410), (410, 423, 419, 397), (426, 430, 431, 428), (437, 433, 430, 426), (428, 431, 435, 436), (429, 428, 436, 434), (432, 437, 426, 427), (427, 426, 428, 429), (414, 424, 436, 435), (424, 413, 434, 436), (404, 402, 427, 429), (417, 425, 437, 432), (488, 439, 448, 489), (418, 384, 394, 401), (401, 394, 392, 403), (414, 464, 390, 405), (405, 390, 388, 407), (407, 388, 386, 409), (409, 386, 416, 398), (403, 392, 464, 414), (399, 396, 384, 418), (457, 459, 486), (444, 463, 466, 453), (446, 444, 453, 455), (439, 446, 455, 448), (458, 454, 471, 472), (448, 455, 453), (489, 448, 453, 466), (491, 489, 466, 467), (465, 490, 491, 467), (462, 461, 479, 480), (456, 449, 495, 496), (490, 465, 461, 462), (474, 487, 490, 462, 480, 477, 475), (412, 473, 476, 478, 479, 461, 465), (443, 445, 463, 412), (452, 443, 412, 465), (445, 454, 466, 463), (458, 452, 465, 467), (454, 458, 467, 466), (468, 469, 470, 472, 471), (454, 445, 468, 471), (445, 443, 469, 468), (452, 458, 472, 470), (443, 452, 470, 469), (442, 441, 473, 474), (451, 442, 474, 475), (441, 450, 476, 473), (460, 451, 475, 477), (450, 459, 478, 476), (457, 480, 479), (457, 460, 477, 480), (459, 457, 479, 478), (483, 485, 486, 484, 481, 482), (457, 486, 485), (460, 457, 485), (451, 460, 485, 483, 482, 442), (441, 442, 482, 481), (438, 440, 487, 488), (447, 438, 488, 489), (440, 449, 490, 487), (456, 447, 489, 491), (449, 456, 491, 490), (492, 493, 494, 496, 495), (449, 440, 492, 495), (440, 438, 493, 492), (447, 456, 496, 494), (438, 447, 494, 493), (459, 450, 441, 481, 484, 486), (464, 392, 412), (384, 487, 394), (521, 523, 547, 548), (499, 525, 527, 501), (501, 527, 528, 503), (503, 528, 529, 505), (505, 529, 530, 507), (498, 510, 538, 533), (507, 530, 531, 509), (499, 497, 511, 512), (497, 499, 501, 503, 505, 507, 509), (511, 514, 513, 512), (516, 515, 514, 511), (516, 509, 518, 520), (512, 513, 523, 524), (514, 515, 544, 543), (497, 509, 516, 511), (518, 517, 519, 520), (509, 531, 517, 518), (515, 516, 520, 519), (531, 526, 540, 541), (521, 522, 524, 523), (525, 499, 522, 521), (515, 519, 545, 544), (499, 512, 524, 522), (498, 500, 525, 526), (500, 502, 527, 525), (502, 504, 528, 527), (504, 506, 529, 528), (506, 508, 530, 529), (508, 510, 531, 530), (510, 498, 526, 531), (532, 533, 538, 537, 536, 535, 534), (508, 506, 536, 537), (504, 502, 534, 535), (500, 498, 533, 532), (510, 508, 537, 538), (506, 504, 535, 536), (502, 500, 532, 534), (541, 540, 543, 544), (540, 539, 542, 543), (541, 544, 545, 546), (542, 539, 548, 547), (525, 521, 548, 539), (523, 513, 542, 547), (526, 525, 539, 540), (519, 517, 546, 545), (517, 531, 541, 546), (513, 514, 543, 542), (562, 550, 578, 579), (551, 552, 554, 553), (553, 554, 556, 555), (555, 556, 558, 557), (557, 558, 560, 559), (552, 550, 562, 560, 558, 556, 554), (559, 560, 562, 561), (551, 549, 563, 564), (549, 551, 553, 555, 557, 559, 561), (563, 566, 565, 564), (568, 567, 566, 563), (564, 565, 571, 572), (573, 562, 579, 586), (549, 561, 568, 563), (568, 561, 574, 576), (569, 570, 572, 571), (552, 551, 570, 569), (552, 569, 584, 577), (551, 564, 572, 570), (574, 573, 575, 576), (561, 562, 573, 574), (567, 568, 576, 575), (575, 573, 586, 585), (579, 578, 581, 582), (578, 577, 580, 581), (580, 577, 584, 583), (579, 582, 585, 586), (571, 565, 580, 583), (566, 567, 582, 581), (567, 575, 585, 582), (550, 552, 577, 578), (565, 566, 581, 580), (569, 571, 583, 584), (600, 588, 616, 617), (589, 590, 592, 591), (591, 592, 594, 593), (593, 594, 596, 595), (595, 596, 598, 597), (590, 588, 600, 598, 596, 594, 592), (597, 598, 600, 599), (589, 587, 601, 602), (587, 589, 591, 593, 595, 597, 599), (601, 604, 603, 602), (606, 605, 604, 601), (602, 603, 609, 610), (611, 600, 617, 624), (587, 599, 606, 601), (606, 599, 612, 614), (607, 608, 610, 609), (590, 589, 608, 607), (590, 607, 622, 615), (589, 602, 610, 608), (612, 611, 613, 614), (599, 600, 611, 612), (605, 606, 614, 613), (613, 611, 624, 623), (617, 616, 619, 620), (616, 615, 618, 619), (618, 615, 622, 621), (617, 620, 623, 624), (609, 603, 618, 621), (604, 605, 620, 619), (605, 613, 623, 620), (588, 590, 615, 616), (603, 604, 619, 618), (607, 609, 621, 622), (625, 626, 628, 627), (627, 628, 630, 629), (629, 630, 632, 631), (631, 632, 634, 633), (633, 634, 636, 635), (636, 634, 641, 640), (635, 636, 638, 637), (637, 638, 626, 625), (625, 627, 629, 631, 633, 635, 637), (628, 626, 639), (632, 630, 640, 641), (638, 636, 640, 639), (634, 632, 641), (626, 638, 639), (630, 628, 639, 640), (642, 643, 645, 644), (644, 645, 647, 646), (646, 647, 649, 648), (648, 649, 651, 650), (650, 651, 653, 652), (653, 651, 658, 657), (652, 653, 655, 654), (654, 655, 643, 642), (642, 644, 646, 648, 650, 652, 654), (645, 643, 656), (649, 647, 657, 658), (655, 653, 657, 656), (651, 649, 658), (643, 655, 656), (647, 645, 656, 657), (659, 660, 662, 661), (661, 662, 664, 663), (663, 664, 666, 665), (665, 666, 668, 667), (667, 668, 670, 669), (670, 668, 675, 674), (669, 670, 672, 671), (671, 672, 660, 659), (659, 661, 663, 665, 667, 669, 671), (662, 660, 673), (666, 664, 674, 675), (672, 670, 674, 673), (668, 666, 675), (660, 672, 673), (664, 662, 673, 674), (676, 677, 679, 678), (678, 679, 681, 680), (680, 681, 683, 682), (682, 683, 685, 684), (684, 685, 687, 686), (687, 685, 692, 691), (686, 687, 689, 688), (688, 689, 677, 676), (676, 678, 680, 682, 684, 686, 688), (679, 677, 690), (683, 681, 691, 692), (689, 687, 691, 690), (685, 683, 692), (677, 689, 690), (681, 679, 690, 691), (693, 694, 696, 695), (695, 696, 698, 697), (697, 698, 700, 699), (699, 700, 702, 701), (701, 702, 704, 703), (704, 702, 709, 708), (703, 704, 706, 705), (705, 706, 694, 693), (693, 695, 697, 699, 701, 703, 705), (696, 694, 707), (700, 698, 708, 709), (706, 704, 708, 707), (702, 700, 709), (694, 706, 707), (698, 696, 707, 708), (718, 711, 713, 719), (729, 717, 720), (720, 717, 715, 721), (727, 711, 718), (722, 716, 714, 725), (724, 727, 718, 710), (720, 721, 740, 737), (722, 729, 720, 716), (718, 719, 736, 741), (712, 719, 728, 723), (723, 728, 729, 722), (714, 721, 726, 725), (727, 724, 730, 733), (717, 713, 711, 715), (712, 723, 724, 710), (723, 722, 725, 724), (721, 715, 726), (711, 727, 733), (719, 713, 728), (728, 713, 717, 729), (732, 733, 730, 731), (732, 715, 711, 733), (726, 715, 732), (724, 725, 731, 730), (725, 726, 732, 731), (735, 741, 749, 743), (741, 736, 744, 749), (716, 720, 737, 738), (712, 710, 735, 734), (721, 714, 739, 740), (714, 716, 738, 739), (719, 712, 734, 736), (710, 718, 741, 735), (746, 745, 748, 747), (743, 749, 744, 742), (739, 738, 746, 747), (736, 734, 742, 744), (737, 740, 748, 745), (740, 739, 747, 748), (738, 737, 745, 746), (734, 735, 743, 742), (758, 751, 753, 759), (769, 757, 760), (760, 757, 755, 761), (767, 751, 758), (762, 756, 754, 765), (764, 767, 758, 750), (760, 761, 780, 777), (762, 769, 760, 756), (758, 759, 776, 781), (752, 759, 768, 763), (763, 768, 769, 762), (754, 761, 766, 765), (767, 764, 770, 773), (757, 753, 751, 755), (752, 763, 764, 750), (763, 762, 765, 764), (761, 755, 766), (751, 767, 773), (759, 753, 768), (768, 753, 757, 769), (772, 773, 770, 771), (772, 755, 751, 773), (766, 755, 772), (764, 765, 771, 770), (765, 766, 772, 771), (775, 781, 789, 783), (781, 776, 784, 789), (756, 760, 777, 778), (752, 750, 775, 774), (761, 754, 779, 780), (754, 756, 778, 779), (759, 752, 774, 776), (750, 758, 781, 775), (786, 785, 788, 787), (783, 789, 784, 782), (779, 778, 786, 787), (776, 774, 782, 784), (777, 780, 788, 785), (780, 779, 787, 788), (778, 777, 785, 786), (774, 775, 783, 782)])
_uv = me_cube.uv_layers.new(name='UVMap')
_uv.uv.foreach_set('vector', [0.03179, 0.1037, 0.03688, 0.1037, 0.03688, 0.1139, 0.03179, 0.1139, 0.03179, 0.1207, 0.03688, 0.1241, 0.03179, 0.1241, 0.03179, 0.1241, 0.03688, 0.1241, 0.03688, 0.1343, 0.03179, 0.1343, 0.03179, 0.1411, 0.03688, 0.1445, 0.03179, 0.1445, 0.02331, 0.1241, 0.0267, 0.1241, 0.0267, 0.1343, 0.02331, 0.1343, 0.0267, 0.1411, 0.03179, 0.1411, 0.03179, 0.1445, 0.0267, 0.1445, 0.03179, 0.1241, 0.03179, 0.1343, 0.03179, 0.1343, 0.03179, 0.1241, 0.0267, 0.1207, 0.03179, 0.1207, 0.03179, 0.1241, 0.0267, 0.1241, 0.03179, 0.1037, 0.03179, 0.1139, 0.03179, 0.1139, 0.03179, 0.1037, 0.0267, 0.1139, 0.03179, 0.1139, 0.03179, 0.1173, 0.0267, 0.1173, 0.0267, 0.1173, 0.03179, 0.1173, 0.03179, 0.1207, 0.0267, 0.1207, 0.0267, 0.1343, 0.03179, 0.1343, 0.03179, 0.1377, 0.0267, 0.1377, 0.03179, 0.1411, 0.0267, 0.1411, 0.0267, 0.1411, 0.03179, 0.1411, 0.04028, 0.1241, 0.04367, 0.1241, 0.04367, 0.1343, 0.04028, 0.1343, 0.01652, 0.1241, 0.01991, 0.1241, 0.01991, 0.1343, 0.01652, 0.1343, 0.01991, 0.1241, 0.02331, 0.1241, 0.02331, 0.1343, 0.01991, 0.1343, 0.03179, 0.1343, 0.03688, 0.1377, 0.03179, 0.1377, 0.03688, 0.1411, 0.03179, 0.1411, 0.03179, 0.1411, 0.03179, 0.1139, 0.03688, 0.1173, 0.03179, 0.1173, 0.03179, 0.1173, 0.03688, 0.1173, 0.03688, 0.1207, 0.03179, 0.1207, 0.01143, 0.1037, 0.01143, 0.1037, 0.01143, 0.1037, 0.01143, 0.1037, 0.03179, 0.1377, 0.03688, 0.1377, 0.03688, 0.1411, 0.03179, 0.1411, 0.03179, 0.1377, 0.03688, 0.1377, 0.03179, 0.1377, 0.01991, 0.1343, 0.02331, 0.1343, 0.02331, 0.1343, 0.01991, 0.1343, 0.0267, 0.1377, 0.03179, 0.1377, 0.03179, 0.1377, 0.0267, 0.1377, 0.0267, 0.1445, 0.03179, 0.1445, 0.03179, 0.1445, 0.0267, 0.1445, 0.03179, 0.1037, 0.03179, 0.1139, 0.03179, 0.1139, 0.03179, 0.1037, 0.0267, 0.1241, 0.03179, 0.1241, 0.03179, 0.1241, 0.0267, 0.1241, 0.01652, 0.1241, 0.01652, 0.1343, 0.01652, 0.1343, 0.01652, 0.1241, 0.03179, 0.1343, 0.0267, 0.1343, 0.0267, 0.1343, 0.03179, 0.1343, 0.0267, 0.1343, 0.0267, 0.1241, 0.0267, 0.1241, 0.0267, 0.1343, 0.03179, 0.1139, 0.0267, 0.1139, 0.0267, 0.1139, 0.03179, 0.1139, 0.0267, 0.1445, 0.03179, 0.1445, 0.03179, 0.1445, 0.0267, 0.1445, 0.0267, 0.1241, 0.03179, 0.1241, 0.03179, 0.1343, 0.0267, 0.1343, 0.0267, 0.1037, 0.03179, 0.1037, 0.03179, 0.1139, 0.0267, 0.1139, 0.0267, 0.1343, 0.0267, 0.1241, 0.0267, 0.1241, 0.0267, 0.1343, 0.03179, 0.1139, 0.0267, 0.1139, 0.0267, 0.1139, 0.03179, 0.1139, 0.03179, 0.1241, 0.03179, 0.1343, 0.03179, 0.1343, 0.03179, 0.1241, 0.03179, 0.1343, 0.0267, 0.1343, 0.0267, 0.1343, 0.03179, 0.1343, 0.0267, 0.1241, 0.03179, 0.1241, 0.03179, 0.1241, 0.0267, 0.1241, 0.01652, 0.1241, 0.01652, 0.1343, 0.01652, 0.1343, 0.01652, 0.1241, 0.0537, 0.3378, 0.03109, 0.3487, 0.008482, 0.3378, 0.002898, 0.3133, 0.01854, 0.2937, 0.03109, 0.2937, 0.04364, 0.2937, 0.05928, 0.3133, 0.05649, 0.3256, 0.04591, 0.2615, 0.05355, 0.2578, 0.0545, 0.2537, 0.05544, 0.2495, 0.05015, 0.2429, 0.04591, 0.2429, 0.04167, 0.2429, 0.03638, 0.2495, 0.03827, 0.2578, 0.01725, 0.1241, 0.01725, 0.1309, 0.01143, 0.1309, 0.01143, 0.1241, 0.01725, 0.1343, 0.01725, 0.1377, 0.01143, 0.1377, 0.01143, 0.1343, 0.02306, 0.1241, 0.02306, 0.1309, 0.01725, 0.1309, 0.01725, 0.1241, 0.02306, 0.1343, 0.02306, 0.1377, 0.01725, 0.1377, 0.01725, 0.1343, 0.02888, 0.1241, 0.02888, 0.1309, 0.02306, 0.1309, 0.02306, 0.1241, 0.02888, 0.1343, 0.02888, 0.1377, 0.02306, 0.1377, 0.02306, 0.1343, 0.03179, 0.1241, 0.03179, 0.1309, 0.02888, 0.1309, 0.02888, 0.1241, 0.03179, 0.1343, 0.03179, 0.1377, 0.02888, 0.1377, 0.02888, 0.1343, 0.04052, 0.1241, 0.04052, 0.1309, 0.0347, 0.1309, 0.0347, 0.1241, 0.04343, 0.1377, 0.04052, 0.1377, 0.04052, 0.1377, 0.04343, 0.1377, 0.04343, 0.1241, 0.04343, 0.1309, 0.04052, 0.1309, 0.04052, 0.1241, 0.0347, 0.1377, 0.03179, 0.1377, 0.03179, 0.1377, 0.0347, 0.1377, 0.05216, 0.1241, 0.05216, 0.1309, 0.04634, 0.1309, 0.04634, 0.1241, 0.05216, 0.1343, 0.05216, 0.1377, 0.04634, 0.1377, 0.04634, 0.1343, 0.04052, 0.1309, 0.04343, 0.1309, 0.04343, 0.1309, 0.04052, 0.1309, 0.0347, 0.1241, 0.0347, 0.1309, 0.03179, 0.1309, 0.03179, 0.1241, 0.04634, 0.1343, 0.04634, 0.1377, 0.04343, 0.1377, 0.04343, 0.1343, 0.04634, 0.1241, 0.04634, 0.1309, 0.04343, 0.1309, 0.04343, 0.1241, 0.04634, 0.1309, 0.04634, 0.1343, 0.04343, 0.1343, 0.04343, 0.1309, 0.03179, 0.1309, 0.0347, 0.1309, 0.0347, 0.1309, 0.03179, 0.1309, 0.05216, 0.1309, 0.05216, 0.1343, 0.04634, 0.1343, 0.04634, 0.1309, 0.04052, 0.1377, 0.0347, 0.1377, 0.0347, 0.1377, 0.04052, 0.1377, 0.04343, 0.1343, 0.04343, 0.1377, 0.04343, 0.1377, 0.04343, 0.1343, 0.03179, 0.1309, 0.03179, 0.1343, 0.02888, 0.1343, 0.02888, 0.1309, 0.02888, 0.1309, 0.02888, 0.1343, 0.02306, 0.1343, 0.02306, 0.1309, 0.02306, 0.1309, 0.02306, 0.1343, 0.01725, 0.1343, 0.01725, 0.1309, 0.01725, 0.1309, 0.01725, 0.1343, 0.01143, 0.1343, 0.01143, 0.1309, 0.2334, 0.2918, 0.2334, 0.2952, 0.2276, 0.2952, 0.2276, 0.2918, 0.2364, 0.2918, 0.2364, 0.2952, 0.2334, 0.2952, 0.2334, 0.2918, 0.2276, 0.2918, 0.2276, 0.2952, 0.2247, 0.2952, 0.2247, 0.2918, 0.2276, 0.2884, 0.2276, 0.2918, 0.2247, 0.2918, 0.2247, 0.2884, 0.2364, 0.2884, 0.2364, 0.2918, 0.2334, 0.2918, 0.2334, 0.2884, 0.2334, 0.2884, 0.2334, 0.2918, 0.2276, 0.2918, 0.2276, 0.2884, 0.03179, 0.1377, 0.03179, 0.1343, 0.03179, 0.1343, 0.03179, 0.1377, 0.03179, 0.1343, 0.03179, 0.1309, 0.03179, 0.1309, 0.03179, 0.1343, 0.0347, 0.1309, 0.04052, 0.1309, 0.04052, 0.1309, 0.0347, 0.1309, 0.04343, 0.1309, 0.04343, 0.1343, 0.04343, 0.1343, 0.04343, 0.1309, 0.04634, 0.1377, 0.04634, 0.1431, 0.04343, 0.1431, 0.04343, 0.1377, 0.0347, 0.1377, 0.0347, 0.1431, 0.03179, 0.1431, 0.03179, 0.1377, 0.01725, 0.1377, 0.01725, 0.1431, 0.01143, 0.1431, 0.01143, 0.1377, 0.02306, 0.1377, 0.02306, 0.1431, 0.01725, 0.1431, 0.01725, 0.1377, 0.02888, 0.1377, 0.02888, 0.1431, 0.02306, 0.1431, 0.02306, 0.1377, 0.03179, 0.1377, 0.03179, 0.1431, 0.02888, 0.1431, 0.02888, 0.1377, 0.04052, 0.1377, 0.04052, 0.1431, 0.0347, 0.1431, 0.0347, 0.1377, 0.04343, 0.1377, 0.04343, 0.1431, 0.04052, 0.1431, 0.04052, 0.1377, 0.05216, 0.1377, 0.05216, 0.1431, 0.04634, 0.1431, 0.04634, 0.1377, 0.4542, 0.9001, 0.4542, 0.9021, 0.45, 0.9021, 0.45, 0.9001, 0.4375, 0.9001, 0.4375, 0.9021, 0.4333, 0.9021, 0.4333, 0.9001, 0.4125, 0.9001, 0.4125, 0.9021, 0.4041, 0.9021, 0.4041, 0.9001, 0.4208, 0.9001, 0.4208, 0.9021, 0.4125, 0.9021, 0.4125, 0.9001, 0.4292, 0.9001, 0.4292, 0.9021, 0.4208, 0.9021, 0.4208, 0.9001, 0.4333, 0.9001, 0.4333, 0.9021, 0.4292, 0.9021, 0.4292, 0.9001, 0.4458, 0.9001, 0.4458, 0.9021, 0.4375, 0.9021, 0.4375, 0.9001, 0.45, 0.9001, 0.45, 0.9021, 0.4458, 0.9021, 0.4458, 0.9001, 0.4625, 0.9001, 0.4625, 0.9021, 0.4542, 0.9021, 0.4542, 0.9001, 0.04634, 0.1445, 0.04634, 0.1445, 0.04634, 0.1445, 0.04634, 0.1445, 0.04634, 0.1241, 0.04634, 0.1445, 0.04052, 0.1445, 0.04052, 0.1241, 0.04052, 0.1241, 0.04052, 0.1445, 0.0347, 0.1445, 0.0347, 0.1241, 0.0347, 0.1241, 0.0347, 0.1445, 0.02888, 0.1445, 0.02888, 0.1241, 0.02888, 0.1241, 0.02888, 0.1445, 0.02306, 0.1445, 0.02306, 0.1241, 0.02161, 0.1199, 0.01694, 0.1176, 0.01694, 0.1176, 0.02161, 0.1199, 0.02306, 0.1241, 0.02306, 0.1445, 0.01725, 0.1445, 0.01725, 0.1241, 0.04962, 0.12, 0.04197, 0.1237, 0.04197, 0.1237, 0.04962, 0.12, 0.04197, 0.1237, 0.04962, 0.12, 0.0515, 0.1117, 0.04622, 0.1051, 0.03773, 0.1051, 0.03244, 0.1117, 0.03433, 0.12, 0.05216, 0.1241, 0.05216, 0.1445, 0.04634, 0.1445, 0.04634, 0.1241, 0.01725, 0.1241, 0.01725, 0.1445, 0.01143, 0.1445, 0.01143, 0.1241, 0.03433, 0.12, 0.03433, 0.12, 0.03433, 0.12, 0.03433, 0.12, 0.04634, 0.1241, 0.04634, 0.1445, 0.04634, 0.1445, 0.04634, 0.1241, 0.01143, 0.1445, 0.01725, 0.1445, 0.01725, 0.1445, 0.01143, 0.1445, 0.04197, 0.1237, 0.03433, 0.12, 0.03433, 0.12, 0.04197, 0.1237, 0.01725, 0.1241, 0.01725, 0.1445, 0.01725, 0.1445, 0.01725, 0.1241, 0.01725, 0.1241, 0.01725, 0.1445, 0.01725, 0.1445, 0.01725, 0.1241, 0.01725, 0.1445, 0.01725, 0.1241, 0.01725, 0.1241, 0.01725, 0.1445, 0.01397, 0.12, 0.02161, 0.1237, 0.02161, 0.1237, 0.01397, 0.12, 0.04634, 0.1445, 0.04634, 0.1241, 0.04634, 0.1241, 0.04634, 0.1445, 0.04634, 0.1445, 0.04634, 0.1241, 0.04634, 0.1241, 0.04634, 0.1445, 0.01725, 0.1445, 0.01725, 0.1445, 0.01725, 0.1445, 0.01725, 0.1445, 0.04962, 0.12, 0.04962, 0.12, 0.04962, 0.12, 0.04962, 0.12, 0.02161, 0.1199, 0.02628, 0.1176, 0.02925, 0.12, 0.02161, 0.1237, 0.02628, 0.1176, 0.02743, 0.1126, 0.03114, 0.1117, 0.02925, 0.12, 0.02743, 0.1126, 0.0242, 0.1085, 0.02585, 0.1051, 0.03114, 0.1117, 0.0242, 0.1085, 0.01902, 0.1085, 0.01737, 0.1051, 0.02585, 0.1051, 0.01902, 0.1085, 0.01579, 0.1126, 0.01208, 0.1117, 0.01737, 0.1051, 0.01579, 0.1126, 0.01694, 0.1176, 0.01397, 0.12, 0.01208, 0.1117, 0.01694, 0.1176, 0.02161, 0.1199, 0.02161, 0.1237, 0.01397, 0.12, 0.2363, 0.157, 0.2316, 0.1593, 0.2269, 0.157, 0.2258, 0.152, 0.229, 0.1479, 0.2342, 0.1479, 0.2374, 0.152, 0.01579, 0.1126, 0.01902, 0.1085, 0.01902, 0.1085, 0.01579, 0.1126, 0.0242, 0.1085, 0.02743, 0.1126, 0.02743, 0.1126, 0.0242, 0.1085, 0.02628, 0.1176, 0.02161, 0.1199, 0.02161, 0.1199, 0.02628, 0.1176, 0.01694, 0.1176, 0.01579, 0.1126, 0.01579, 0.1126, 0.01694, 0.1176, 0.01902, 0.1085, 0.0242, 0.1085, 0.0242, 0.1085, 0.01902, 0.1085, 0.02743, 0.1126, 0.02628, 0.1176, 0.02628, 0.1176, 0.02743, 0.1126, 0.01397, 0.12, 0.02161, 0.1237, 0.02161, 0.1237, 0.01397, 0.12, 0.02161, 0.1237, 0.02925, 0.12, 0.02925, 0.12, 0.02161, 0.1237, 0.01397, 0.12, 0.01397, 0.12, 0.01397, 0.12, 0.01397, 0.12, 0.02925, 0.12, 0.02925, 0.12, 0.02925, 0.12, 0.02925, 0.12, 0.04634, 0.1445, 0.04634, 0.1445, 0.04634, 0.1445, 0.04634, 0.1445, 0.04634, 0.1445, 0.04634, 0.1445, 0.04634, 0.1445, 0.04634, 0.1445, 0.02161, 0.1237, 0.02925, 0.12, 0.02925, 0.12, 0.02161, 0.1237, 0.01725, 0.1445, 0.01725, 0.1445, 0.01725, 0.1445, 0.01725, 0.1445, 0.01725, 0.1445, 0.01725, 0.1445, 0.01725, 0.1445, 0.01725, 0.1445, 0.04634, 0.1445, 0.05216, 0.1445, 0.05216, 0.1445, 0.04634, 0.1445, 0.6594, 0.2945, 0.6594, 0.2974, 0.6518, 0.2974, 0.6518, 0.2945, 0.648, 0.2945, 0.648, 0.2974, 0.6442, 0.2974, 0.6442, 0.2945, 0.6442, 0.2945, 0.6442, 0.2974, 0.6366, 0.2974, 0.6366, 0.2945, 0.6329, 0.2945, 0.6329, 0.2974, 0.6291, 0.2974, 0.6291, 0.2945, 0.6291, 0.2945, 0.6291, 0.2974, 0.6215, 0.2974, 0.6215, 0.2945, 0.6551, 0.4571, 0.6309, 0.4688, 0.6066, 0.4571, 0.6007, 0.4309, 0.6174, 0.4099, 0.6309, 0.4099, 0.6443, 0.4099, 0.6611, 0.4309, 0.6581, 0.444, 0.6215, 0.2945, 0.6215, 0.2974, 0.6139, 0.2974, 0.6139, 0.2945, 0.6139, 0.2945, 0.6139, 0.2974, 0.6063, 0.2974, 0.6063, 0.2945, 0.4991, 0.7245, 0.5231, 0.7129, 0.5261, 0.6999, 0.529, 0.6869, 0.5124, 0.666, 0.4991, 0.666, 0.4857, 0.666, 0.4691, 0.6869, 0.475, 0.7129, 0.4814, 0.3694, 0.4814, 0.3782, 0.4738, 0.3782, 0.4738, 0.3694, 0.4814, 0.3826, 0.4814, 0.387, 0.4738, 0.387, 0.4738, 0.3826, 0.4889, 0.3694, 0.4889, 0.3782, 0.4814, 0.3782, 0.4814, 0.3694, 0.4889, 0.3826, 0.4889, 0.387, 0.4814, 0.387, 0.4814, 0.3826, 0.4965, 0.3694, 0.4965, 0.3782, 0.4889, 0.3782, 0.4889, 0.3694, 0.4965, 0.3826, 0.4965, 0.387, 0.4889, 0.387, 0.4889, 0.3826, 0.5003, 0.3694, 0.5003, 0.3782, 0.4965, 0.3782, 0.4965, 0.3694, 0.5003, 0.3826, 0.5003, 0.387, 0.4965, 0.387, 0.4965, 0.3826, 0.5117, 0.3694, 0.5117, 0.3782, 0.5041, 0.3782, 0.5041, 0.3694, 0.5154, 0.387, 0.5117, 0.387, 0.5117, 0.387, 0.5154, 0.387, 0.5154, 0.3694, 0.5154, 0.3782, 0.5117, 0.3782, 0.5117, 0.3694, 0.5041, 0.387, 0.5003, 0.387, 0.5003, 0.387, 0.5041, 0.387, 0.5268, 0.3694, 0.5268, 0.3782, 0.5192, 0.3782, 0.5192, 0.3694, 0.5268, 0.3826, 0.5268, 0.387, 0.5192, 0.387, 0.5192, 0.3826, 0.5117, 0.3782, 0.5154, 0.3782, 0.5154, 0.3782, 0.5117, 0.3782, 0.5041, 0.3694, 0.5041, 0.3782, 0.5003, 0.3782, 0.5003, 0.3694, 0.6366, 0.2945, 0.6366, 0.2974, 0.6329, 0.2974, 0.6329, 0.2945, 0.5192, 0.3826, 0.5192, 0.387, 0.5154, 0.387, 0.5154, 0.3826, 0.5192, 0.3694, 0.5192, 0.3782, 0.5154, 0.3782, 0.5154, 0.3694, 0.6518, 0.2945, 0.6518, 0.2974, 0.648, 0.2974, 0.648, 0.2945, 0.5192, 0.3782, 0.5192, 0.3826, 0.5154, 0.3826, 0.5154, 0.3782, 0.5003, 0.3782, 0.5041, 0.3782, 0.5041, 0.3782, 0.5003, 0.3782, 0.5268, 0.3782, 0.5268, 0.3826, 0.5192, 0.3826, 0.5192, 0.3782, 0.5117, 0.387, 0.5041, 0.387, 0.5041, 0.387, 0.5117, 0.387, 0.5154, 0.3826, 0.5154, 0.387, 0.5154, 0.387, 0.5154, 0.3826, 0.5003, 0.3782, 0.5003, 0.3826, 0.4965, 0.3826, 0.4965, 0.3782, 0.4965, 0.3782, 0.4965, 0.3826, 0.4889, 0.3826, 0.4889, 0.3782, 0.4889, 0.3782, 0.4889, 0.3826, 0.4814, 0.3826, 0.4814, 0.3782, 0.4814, 0.3782, 0.4814, 0.3826, 0.4738, 0.3826, 0.4738, 0.3782, 0.5117, 0.3826, 0.5117, 0.387, 0.5041, 0.387, 0.5041, 0.3826, 0.5154, 0.3826, 0.5154, 0.387, 0.5117, 0.387, 0.5117, 0.3826, 0.5041, 0.3826, 0.5041, 0.387, 0.5003, 0.387, 0.5003, 0.3826, 0.5041, 0.3782, 0.5041, 0.3826, 0.5003, 0.3826, 0.5003, 0.3782, 0.5154, 0.3782, 0.5154, 0.3826, 0.5117, 0.3826, 0.5117, 0.3782, 0.5117, 0.3782, 0.5117, 0.3826, 0.5041, 0.3826, 0.5041, 0.3782, 0.5003, 0.387, 0.5003, 0.3826, 0.5003, 0.3826, 0.5003, 0.387, 0.5003, 0.3826, 0.5003, 0.3782, 0.5003, 0.3782, 0.5003, 0.3826, 0.5041, 0.3782, 0.5117, 0.3782, 0.5117, 0.3782, 0.5041, 0.3782, 0.5154, 0.3782, 0.5154, 0.3826, 0.5154, 0.3826, 0.5154, 0.3782, 0.5192, 0.3896, 0.5192, 0.39, 0.5154, 0.39, 0.5154, 0.3896, 0.5192, 0.39, 0.5192, 0.3929, 0.5154, 0.3929, 0.5154, 0.39, 0.5041, 0.3896, 0.5041, 0.39, 0.5003, 0.39, 0.5003, 0.3896, 0.5041, 0.39, 0.5041, 0.3929, 0.5003, 0.3929, 0.5003, 0.39, 0.4814, 0.3896, 0.4814, 0.39, 0.4738, 0.39, 0.4738, 0.3896, 0.4814, 0.39, 0.4814, 0.3929, 0.4738, 0.3929, 0.4738, 0.39, 0.4889, 0.3896, 0.4889, 0.39, 0.4814, 0.39, 0.4814, 0.3896, 0.4889, 0.39, 0.4889, 0.3929, 0.4814, 0.3929, 0.4814, 0.39, 0.4965, 0.3896, 0.4965, 0.39, 0.4889, 0.39, 0.4889, 0.3896, 0.4965, 0.39, 0.4965, 0.3929, 0.4889, 0.3929, 0.4889, 0.39, 0.5003, 0.3896, 0.5003, 0.39, 0.4965, 0.39, 0.4965, 0.3896, 0.5003, 0.39, 0.5003, 0.3929, 0.4965, 0.3929, 0.4965, 0.39, 0.5117, 0.3896, 0.5117, 0.39, 0.5041, 0.39, 0.5041, 0.3896, 0.5117, 0.39, 0.5117, 0.3929, 0.5041, 0.3929, 0.5041, 0.39, 0.5154, 0.3896, 0.5154, 0.39, 0.5117, 0.39, 0.5117, 0.3896, 0.5154, 0.39, 0.5154, 0.3929, 0.5117, 0.3929, 0.5117, 0.39, 0.5268, 0.3896, 0.5268, 0.39, 0.5192, 0.39, 0.5192, 0.3896, 0.5268, 0.39, 0.5268, 0.3929, 0.5192, 0.3929, 0.5192, 0.39, 0.5444, 0.2912, 0.5368, 0.2912, 0.5368, 0.2912, 0.5444, 0.2912, 0.4814, 0.3894, 0.4889, 0.3894, 0.4889, 0.3894, 0.4814, 0.3894, 0.5671, 0.2912, 0.5633, 0.2912, 0.5633, 0.2912, 0.5671, 0.2912, 0.5633, 0.291, 0.5671, 0.291, 0.5671, 0.291, 0.5633, 0.291, 0.5784, 0.291, 0.5822, 0.291, 0.5822, 0.291, 0.5784, 0.291, 0.5192, 0.387, 0.5192, 0.3894, 0.5154, 0.3894, 0.5154, 0.387, 0.5041, 0.387, 0.5041, 0.3894, 0.5003, 0.3894, 0.5003, 0.387, 0.4814, 0.387, 0.4814, 0.3894, 0.4738, 0.3894, 0.4738, 0.387, 0.4889, 0.387, 0.4889, 0.3894, 0.4814, 0.3894, 0.4814, 0.387, 0.4965, 0.387, 0.4965, 0.3894, 0.4889, 0.3894, 0.4889, 0.387, 0.5003, 0.387, 0.5003, 0.3894, 0.4965, 0.3894, 0.4965, 0.387, 0.5117, 0.387, 0.5117, 0.3894, 0.5041, 0.3894, 0.5041, 0.387, 0.5154, 0.387, 0.5154, 0.3894, 0.5117, 0.3894, 0.5117, 0.387, 0.5268, 0.387, 0.5268, 0.3894, 0.5192, 0.3894, 0.5192, 0.387, 0.5633, 0.2912, 0.5595, 0.2912, 0.5595, 0.2912, 0.5633, 0.2912, 0.5898, 0.2912, 0.5822, 0.2912, 0.5822, 0.2912, 0.5898, 0.2912, 0.5784, 0.2912, 0.5746, 0.2912, 0.5746, 0.2912, 0.5784, 0.2912, 0.5822, 0.2912, 0.5784, 0.2912, 0.5784, 0.2912, 0.5822, 0.2912, 0.5822, 0.291, 0.5822, 0.2912, 0.5784, 0.2912, 0.5784, 0.291, 0.5671, 0.291, 0.5671, 0.2912, 0.5633, 0.2912, 0.5633, 0.291, 0.5444, 0.291, 0.5444, 0.2912, 0.5368, 0.2912, 0.5368, 0.291, 0.5519, 0.291, 0.5519, 0.2912, 0.5444, 0.2912, 0.5444, 0.291, 0.5595, 0.291, 0.5595, 0.2912, 0.5519, 0.2912, 0.5519, 0.291, 0.5746, 0.2912, 0.5671, 0.2912, 0.5671, 0.2912, 0.5746, 0.2912, 0.5192, 0.3894, 0.5268, 0.3894, 0.5268, 0.3894, 0.5192, 0.3894, 0.5746, 0.291, 0.5784, 0.291, 0.5784, 0.291, 0.5746, 0.291, 0.5671, 0.291, 0.5746, 0.291, 0.5746, 0.291, 0.5671, 0.291, 0.5595, 0.2912, 0.5519, 0.2912, 0.5519, 0.2912, 0.5595, 0.2912, 0.4965, 0.3894, 0.5003, 0.3894, 0.5003, 0.3894, 0.4965, 0.3894, 0.4738, 0.3894, 0.4814, 0.3894, 0.4814, 0.3894, 0.4738, 0.3894, 0.5519, 0.2912, 0.5444, 0.2912, 0.5444, 0.2912, 0.5519, 0.2912, 0.4889, 0.3894, 0.4965, 0.3894, 0.4965, 0.3894, 0.4889, 0.3894, 0.5633, 0.291, 0.5633, 0.2912, 0.5595, 0.2912, 0.5595, 0.291, 0.5746, 0.291, 0.5746, 0.2912, 0.5671, 0.2912, 0.5671, 0.291, 0.5784, 0.291, 0.5784, 0.2912, 0.5746, 0.2912, 0.5746, 0.291, 0.5898, 0.291, 0.5898, 0.2912, 0.5822, 0.2912, 0.5822, 0.291, 0.5192, 0.3959, 0.5192, 0.3959, 0.5192, 0.3959, 0.5192, 0.3959, 0.5192, 0.3694, 0.5192, 0.3959, 0.5117, 0.3959, 0.5117, 0.3694, 0.5117, 0.3694, 0.5117, 0.3959, 0.5041, 0.3959, 0.5041, 0.3694, 0.5041, 0.3694, 0.5041, 0.3959, 0.4965, 0.3959, 0.4965, 0.3694, 0.4965, 0.3694, 0.4965, 0.3959, 0.4889, 0.3959, 0.4889, 0.3694, 0.487, 0.362, 0.4825, 0.3598, 0.4825, 0.3598, 0.487, 0.362, 0.4889, 0.3694, 0.4889, 0.3959, 0.4814, 0.3959, 0.4814, 0.3694, 0.5235, 0.364, 0.5135, 0.3688, 0.5135, 0.3688, 0.5235, 0.364, 0.5135, 0.3688, 0.5235, 0.364, 0.5259, 0.3533, 0.5191, 0.3446, 0.508, 0.3446, 0.5011, 0.3533, 0.5036, 0.364, 0.5268, 0.3694, 0.5268, 0.3959, 0.5192, 0.3959, 0.5192, 0.3694, 0.4814, 0.3694, 0.4814, 0.3959, 0.4738, 0.3959, 0.4738, 0.3694, 0.5036, 0.364, 0.5036, 0.364, 0.5036, 0.364, 0.5036, 0.364, 0.5192, 0.3694, 0.5192, 0.3959, 0.5192, 0.3959, 0.5192, 0.3694, 0.4738, 0.3959, 0.4814, 0.3959, 0.4814, 0.3959, 0.4738, 0.3959, 0.5135, 0.3688, 0.5036, 0.364, 0.5036, 0.364, 0.5135, 0.3688, 0.4814, 0.3694, 0.4814, 0.3959, 0.4814, 0.3959, 0.4814, 0.3694, 0.4814, 0.3694, 0.4814, 0.3959, 0.4814, 0.3959, 0.4814, 0.3694, 0.4814, 0.3959, 0.4814, 0.3694, 0.4814, 0.3694, 0.4814, 0.3959, 0.4771, 0.364, 0.487, 0.3688, 0.487, 0.3688, 0.4771, 0.364, 0.5192, 0.3959, 0.5192, 0.3694, 0.5192, 0.3694, 0.5192, 0.3959, 0.5192, 0.3959, 0.5192, 0.3694, 0.5192, 0.3694, 0.5192, 0.3959, 0.4814, 0.3959, 0.4814, 0.3959, 0.4814, 0.3959, 0.4814, 0.3959, 0.5235, 0.364, 0.5235, 0.364, 0.5235, 0.364, 0.5235, 0.364, 0.487, 0.362, 0.4916, 0.3598, 0.497, 0.364, 0.487, 0.3688, 0.4916, 0.3598, 0.4927, 0.3548, 0.4994, 0.3533, 0.497, 0.364, 0.4927, 0.3548, 0.4896, 0.3508, 0.4926, 0.3446, 0.4994, 0.3533, 0.4896, 0.3508, 0.4845, 0.3508, 0.4815, 0.3446, 0.4926, 0.3446, 0.4845, 0.3508, 0.4813, 0.3548, 0.4746, 0.3533, 0.4815, 0.3446, 0.4813, 0.3548, 0.4825, 0.3598, 0.4771, 0.364, 0.4746, 0.3533, 0.4825, 0.3598, 0.487, 0.362, 0.487, 0.3688, 0.4771, 0.364, 0.4825, 0.3598, 0.4813, 0.3548, 0.4813, 0.3548, 0.4825, 0.3598, 0.4813, 0.3548, 0.4845, 0.3508, 0.4845, 0.3508, 0.4813, 0.3548, 0.4896, 0.3508, 0.4927, 0.3548, 0.4927, 0.3548, 0.4896, 0.3508, 0.4916, 0.3598, 0.487, 0.362, 0.487, 0.362, 0.4916, 0.3598, 0.4825, 0.3598, 0.4813, 0.3548, 0.4813, 0.3548, 0.4825, 0.3598, 0.4845, 0.3508, 0.4896, 0.3508, 0.4896, 0.3508, 0.4845, 0.3508, 0.4927, 0.3548, 0.4916, 0.3598, 0.4916, 0.3598, 0.4927, 0.3548, 0.6294, 0.6944, 0.6248, 0.6966, 0.6203, 0.6944, 0.6192, 0.6895, 0.6223, 0.6855, 0.6274, 0.6855, 0.6305, 0.6895, 0.4845, 0.3508, 0.4896, 0.3508, 0.4896, 0.3508, 0.4845, 0.3508, 0.4927, 0.3548, 0.4916, 0.3598, 0.4916, 0.3598, 0.4927, 0.3548, 0.487, 0.362, 0.4825, 0.3598, 0.4825, 0.3598, 0.487, 0.362, 0.4813, 0.3548, 0.4845, 0.3508, 0.4845, 0.3508, 0.4813, 0.3548, 0.4896, 0.3508, 0.4927, 0.3548, 0.4927, 0.3548, 0.4896, 0.3508, 0.4916, 0.3598, 0.487, 0.362, 0.487, 0.362, 0.4916, 0.3598, 0.4771, 0.364, 0.487, 0.3688, 0.487, 0.3688, 0.4771, 0.364, 0.487, 0.3688, 0.497, 0.364, 0.497, 0.364, 0.487, 0.3688, 0.4771, 0.364, 0.4771, 0.364, 0.4771, 0.364, 0.4771, 0.364, 0.497, 0.364, 0.497, 0.364, 0.497, 0.364, 0.497, 0.364, 0.5192, 0.3959, 0.5192, 0.3959, 0.5192, 0.3959, 0.5192, 0.3959, 0.5192, 0.3959, 0.5192, 0.3959, 0.5192, 0.3959, 0.5192, 0.3959, 0.487, 0.3688, 0.497, 0.364, 0.497, 0.364, 0.487, 0.3688, 0.4814, 0.3959, 0.4814, 0.3959, 0.4814, 0.3959, 0.4814, 0.3959, 0.4814, 0.3959, 0.4814, 0.3959, 0.4814, 0.3959, 0.4814, 0.3959, 0.5192, 0.3959, 0.5268, 0.3959, 0.5268, 0.3959, 0.5192, 0.3959, 0.5192, 0.3959, 0.5192, 0.3959, 0.5192, 0.3959, 0.5192, 0.3959, 0.5192, 0.3694, 0.5192, 0.3959, 0.5117, 0.3959, 0.5117, 0.3694, 0.5117, 0.3694, 0.5117, 0.3959, 0.5041, 0.3959, 0.5041, 0.3694, 0.5041, 0.3694, 0.5041, 0.3959, 0.4965, 0.3959, 0.4965, 0.3694, 0.4965, 0.3694, 0.4965, 0.3959, 0.4889, 0.3959, 0.4889, 0.3694, 0.487, 0.362, 0.4825, 0.3598, 0.4825, 0.3598, 0.487, 0.362, 0.4889, 0.3694, 0.4889, 0.3959, 0.4814, 0.3959, 0.4814, 0.3694, 0.5235, 0.364, 0.5135, 0.3688, 0.5135, 0.3688, 0.5235, 0.364, 0.5135, 0.3688, 0.5235, 0.364, 0.5259, 0.3533, 0.5191, 0.3446, 0.508, 0.3446, 0.5011, 0.3533, 0.5036, 0.364, 0.5268, 0.3694, 0.5268, 0.3959, 0.5192, 0.3959, 0.5192, 0.3694, 0.4814, 0.3694, 0.4814, 0.3959, 0.4738, 0.3959, 0.4738, 0.3694, 0.5036, 0.364, 0.5036, 0.364, 0.5036, 0.364, 0.5036, 0.364, 0.5192, 0.3694, 0.5192, 0.3959, 0.5192, 0.3959, 0.5192, 0.3694, 0.4738, 0.3959, 0.4814, 0.3959, 0.4814, 0.3959, 0.4738, 0.3959, 0.5135, 0.3688, 0.5036, 0.364, 0.5036, 0.364, 0.5135, 0.3688, 0.4814, 0.3694, 0.4814, 0.3959, 0.4814, 0.3959, 0.4814, 0.3694, 0.4814, 0.3694, 0.4814, 0.3959, 0.4814, 0.3959, 0.4814, 0.3694, 0.4814, 0.3959, 0.4814, 0.3694, 0.4814, 0.3694, 0.4814, 0.3959, 0.4771, 0.364, 0.487, 0.3688, 0.487, 0.3688, 0.4771, 0.364, 0.5192, 0.3959, 0.5192, 0.3694, 0.5192, 0.3694, 0.5192, 0.3959, 0.5192, 0.3959, 0.5192, 0.3694, 0.5192, 0.3694, 0.5192, 0.3959, 0.4814, 0.3959, 0.4814, 0.3959, 0.4814, 0.3959, 0.4814, 0.3959, 0.5235, 0.364, 0.5235, 0.364, 0.5235, 0.364, 0.5235, 0.364, 0.487, 0.362, 0.4916, 0.3598, 0.497, 0.364, 0.487, 0.3688, 0.4916, 0.3598, 0.4927, 0.3548, 0.4994, 0.3533, 0.497, 0.364, 0.4927, 0.3548, 0.4896, 0.3508, 0.4926, 0.3446, 0.4994, 0.3533, 0.4896, 0.3508, 0.4845, 0.3508, 0.4815, 0.3446, 0.4926, 0.3446, 0.4845, 0.3508, 0.4813, 0.3548, 0.4746, 0.3533, 0.4815, 0.3446, 0.4813, 0.3548, 0.4825, 0.3598, 0.4771, 0.364, 0.4746, 0.3533, 0.4825, 0.3598, 0.487, 0.362, 0.487, 0.3688, 0.4771, 0.364, 0.4825, 0.3598, 0.4813, 0.3548, 0.4813, 0.3548, 0.4825, 0.3598, 0.4813, 0.3548, 0.4845, 0.3508, 0.4845, 0.3508, 0.4813, 0.3548, 0.4896, 0.3508, 0.4927, 0.3548, 0.4927, 0.3548, 0.4896, 0.3508, 0.4916, 0.3598, 0.487, 0.362, 0.487, 0.362, 0.4916, 0.3598, 0.4825, 0.3598, 0.4813, 0.3548, 0.4813, 0.3548, 0.4825, 0.3598, 0.4845, 0.3508, 0.4896, 0.3508, 0.4896, 0.3508, 0.4845, 0.3508, 0.4927, 0.3548, 0.4916, 0.3598, 0.4916, 0.3598, 0.4927, 0.3548, 0.6294, 0.6944, 0.6248, 0.6966, 0.6203, 0.6944, 0.6192, 0.6895, 0.6223, 0.6855, 0.6274, 0.6855, 0.6305, 0.6895, 0.4845, 0.3508, 0.4896, 0.3508, 0.4896, 0.3508, 0.4845, 0.3508, 0.4927, 0.3548, 0.4916, 0.3598, 0.4916, 0.3598, 0.4927, 0.3548, 0.487, 0.362, 0.4825, 0.3598, 0.4825, 0.3598, 0.487, 0.362, 0.4813, 0.3548, 0.4845, 0.3508, 0.4845, 0.3508, 0.4813, 0.3548, 0.4896, 0.3508, 0.4927, 0.3548, 0.4927, 0.3548, 0.4896, 0.3508, 0.4916, 0.3598, 0.487, 0.362, 0.487, 0.362, 0.4916, 0.3598, 0.4771, 0.364, 0.487, 0.3688, 0.487, 0.3688, 0.4771, 0.364, 0.487, 0.3688, 0.497, 0.364, 0.497, 0.364, 0.487, 0.3688, 0.4771, 0.364, 0.4771, 0.364, 0.4771, 0.364, 0.4771, 0.364, 0.497, 0.364, 0.497, 0.364, 0.497, 0.364, 0.497, 0.364, 0.5192, 0.3959, 0.5192, 0.3959, 0.5192, 0.3959, 0.5192, 0.3959, 0.5192, 0.3959, 0.5192, 0.3959, 0.5192, 0.3959, 0.5192, 0.3959, 0.487, 0.3688, 0.497, 0.364, 0.497, 0.364, 0.487, 0.3688, 0.4814, 0.3959, 0.4814, 0.3959, 0.4814, 0.3959, 0.4814, 0.3959, 0.4814, 0.3959, 0.4814, 0.3959, 0.4814, 0.3959, 0.4814, 0.3959, 0.5192, 0.3959, 0.5268, 0.3959, 0.5268, 0.3959, 0.5192, 0.3959, 0.2597, 0.8993, 0.2597, 0.9002, 0.2522, 0.9002, 0.2522, 0.8993, 0.5714, 0.8214, 0.5676, 0.8214, 0.5676, 0.8205, 0.5676, 0.8205, 0.5676, 0.8214, 0.5602, 0.8214, 0.5602, 0.8205, 0.2336, 0.8993, 0.2336, 0.9002, 0.2298, 0.9002, 0.2298, 0.8993, 0.2298, 0.8993, 0.2298, 0.9002, 0.2224, 0.9002, 0.2224, 0.8993, 0.2597, 0.8915, 0.2597, 0.8993, 0.2522, 0.8993, 0.2522, 0.8915, 0.2224, 0.8993, 0.2224, 0.9002, 0.2149, 0.9002, 0.2149, 0.8993, 0.2149, 0.8993, 0.2149, 0.9002, 0.2074, 0.9002, 0.2074, 0.8993, 0.232, 0.7805, 0.2536, 0.7701, 0.2562, 0.7585, 0.2589, 0.7468, 0.244, 0.7281, 0.232, 0.7281, 0.22, 0.7281, 0.2051, 0.7468, 0.2104, 0.7701, 0.2149, 0.874, 0.2149, 0.8828, 0.2074, 0.8828, 0.2074, 0.874, 0.2149, 0.8871, 0.2149, 0.8915, 0.2074, 0.8915, 0.2074, 0.8871, 0.2224, 0.874, 0.2224, 0.8828, 0.2149, 0.8828, 0.2149, 0.874, 0.2224, 0.8871, 0.2224, 0.8915, 0.2149, 0.8915, 0.2149, 0.8871, 0.2298, 0.874, 0.2298, 0.8828, 0.2224, 0.8828, 0.2224, 0.874, 0.2298, 0.8871, 0.2298, 0.8915, 0.2224, 0.8915, 0.2224, 0.8871, 0.2336, 0.874, 0.2336, 0.8828, 0.2298, 0.8828, 0.2298, 0.874, 0.2336, 0.8871, 0.2336, 0.8915, 0.2298, 0.8915, 0.2298, 0.8871, 0.2448, 0.874, 0.2448, 0.8828, 0.2373, 0.8828, 0.2373, 0.874, 0.2485, 0.8915, 0.2448, 0.8915, 0.2448, 0.8915, 0.2485, 0.8915, 0.2485, 0.874, 0.2485, 0.8828, 0.2448, 0.8828, 0.2448, 0.874, 0.2373, 0.8915, 0.2336, 0.8915, 0.2336, 0.8915, 0.2373, 0.8915, 0.2597, 0.874, 0.2597, 0.8828, 0.2522, 0.8828, 0.2522, 0.874, 0.2597, 0.8871, 0.2597, 0.8915, 0.2522, 0.8915, 0.2522, 0.8871, 0.2448, 0.8828, 0.2485, 0.8828, 0.2485, 0.8828, 0.2448, 0.8828, 0.2373, 0.874, 0.2373, 0.8828, 0.2336, 0.8828, 0.2336, 0.874, 0.5602, 0.8205, 0.5602, 0.8214, 0.5564, 0.8214, 0.2522, 0.8871, 0.2522, 0.8915, 0.2485, 0.8915, 0.2485, 0.8871, 0.2522, 0.874, 0.2522, 0.8828, 0.2485, 0.8828, 0.2485, 0.874, 0.2522, 0.8993, 0.2522, 0.9002, 0.2485, 0.9002, 0.2485, 0.8993, 0.2522, 0.8828, 0.2522, 0.8871, 0.2485, 0.8871, 0.2485, 0.8828, 0.2336, 0.8828, 0.2373, 0.8828, 0.2373, 0.8828, 0.2336, 0.8828, 0.2597, 0.8828, 0.2597, 0.8871, 0.2522, 0.8871, 0.2522, 0.8828, 0.2448, 0.8915, 0.2373, 0.8915, 0.2373, 0.8915, 0.2448, 0.8915, 0.2485, 0.8871, 0.2485, 0.8915, 0.2485, 0.8915, 0.2485, 0.8871, 0.2336, 0.8828, 0.2336, 0.8871, 0.2298, 0.8871, 0.2298, 0.8828, 0.2298, 0.8828, 0.2298, 0.8871, 0.2224, 0.8871, 0.2224, 0.8828, 0.2224, 0.8828, 0.2224, 0.8871, 0.2149, 0.8871, 0.2149, 0.8828, 0.2149, 0.8828, 0.2149, 0.8871, 0.2074, 0.8871, 0.2074, 0.8828, 0.04136, 0.5918, 0.04136, 0.5962, 0.03389, 0.5962, 0.03389, 0.5918, 0.04509, 0.5918, 0.04509, 0.5962, 0.04136, 0.5962, 0.04136, 0.5918, 0.03389, 0.5918, 0.03389, 0.5962, 0.03015, 0.5962, 0.03015, 0.5918, 0.03389, 0.5875, 0.03389, 0.5918, 0.03015, 0.5918, 0.03015, 0.5875, 0.04509, 0.5875, 0.04509, 0.5918, 0.04136, 0.5918, 0.04136, 0.5875, 0.04136, 0.5875, 0.04136, 0.5918, 0.03389, 0.5918, 0.03389, 0.5875, 0.2336, 0.8915, 0.2336, 0.8871, 0.2336, 0.8871, 0.2336, 0.8915, 0.2336, 0.8871, 0.2336, 0.8828, 0.2336, 0.8828, 0.2336, 0.8871, 0.2373, 0.8828, 0.2448, 0.8828, 0.2448, 0.8828, 0.2373, 0.8828, 0.2485, 0.8828, 0.2485, 0.8871, 0.2485, 0.8871, 0.2485, 0.8828, 0.2522, 0.9002, 0.2597, 0.9002, 0.2597, 0.9002, 0.2522, 0.9002, 0.2485, 0.8915, 0.2485, 0.8993, 0.2448, 0.8993, 0.2448, 0.8915, 0.2448, 0.8915, 0.2448, 0.8993, 0.2373, 0.8993, 0.2373, 0.8915, 0.2336, 0.8915, 0.2336, 0.8993, 0.2298, 0.8993, 0.2298, 0.8915, 0.2298, 0.8915, 0.2298, 0.8993, 0.2224, 0.8993, 0.2224, 0.8915, 0.2224, 0.8915, 0.2224, 0.8993, 0.2149, 0.8993, 0.2149, 0.8915, 0.2149, 0.8915, 0.2149, 0.8993, 0.2074, 0.8993, 0.2074, 0.8915, 0.2373, 0.8915, 0.2373, 0.8993, 0.2336, 0.8993, 0.2336, 0.8915, 0.2522, 0.8915, 0.2522, 0.8993, 0.2485, 0.8993, 0.2485, 0.8915, 0.6477, 0.7633, 0.6477, 0.7633, 0.6477, 0.7633, 0.2224, 0.9002, 0.2298, 0.9002, 0.2298, 0.9002, 0.2224, 0.9002, 0.2149, 0.9002, 0.2224, 0.9002, 0.2224, 0.9002, 0.2149, 0.9002, 0.2074, 0.9002, 0.2149, 0.9002, 0.2149, 0.9002, 0.2074, 0.9002, 0.6134, 0.8608, 0.6112, 0.8608, 0.6112, 0.8608, 0.6134, 0.8608, 0.2205, 0.8735, 0.2107, 0.8688, 0.2083, 0.8582, 0.2303, 0.8688, 0.2205, 0.8735, 0.2083, 0.8582, 0.2151, 0.8497, 0.2315, 0.8635, 0.2303, 0.8688, 0.2151, 0.8497, 0.2205, 0.8497, 0.2205, 0.8497, 0.2315, 0.8635, 0.2315, 0.8635, 0.2205, 0.8497, 0.2315, 0.8635, 0.2205, 0.8497, 0.226, 0.8497, 0.2327, 0.8582, 0.6299, 0.8608, 0.6299, 0.8608, 0.6299, 0.8608, 0.6299, 0.8608, 0.2315, 0.8635, 0.2205, 0.8497, 0.2205, 0.8497, 0.2315, 0.8635, 0.5676, 0.8214, 0.5714, 0.8214, 0.5714, 0.8214, 0.5714, 0.8214, 0.5676, 0.8214, 0.5676, 0.8214, 0.5676, 0.8214, 0.5564, 0.8214, 0.5602, 0.8214, 0.5602, 0.8214, 0.5602, 0.8214, 0.5602, 0.8214, 0.5564, 0.8214, 0.5564, 0.8214, 0.427, 0.09304, 0.4249, 0.09304, 0.4241, 0.09304, 0.4278, 0.09304, 0.427, 0.09304, 0.427, 0.09304, 0.4278, 0.09304, 0.4278, 0.09304, 0.4249, 0.09304, 0.4249, 0.09304, 0.4241, 0.09304, 0.4241, 0.09304, 0.427, 0.09304, 0.427, 0.09304, 0.4278, 0.09304, 0.4278, 0.09304, 0.4249, 0.09304, 0.427, 0.09304, 0.4278, 0.09304, 0.4241, 0.09304, 0.6112, 0.8608, 0.6134, 0.8608, 0.6134, 0.8608, 0.6134, 0.8608, 0.6112, 0.8608, 0.6112, 0.8608, 0.6112, 0.8608, 0.6112, 0.8608, 0.6112, 0.8608, 0.6112, 0.8608, 0.6134, 0.8608, 0.6134, 0.8608, 0.6112, 0.8608, 0.6134, 0.8608, 0.6134, 0.8608, 0.6134, 0.8608, 0.6134, 0.8608, 0.6134, 0.8608, 0.6134, 0.8608, 0.6134, 0.8608, 0.6134, 0.8608, 0.4316, 0.4314, 0.4257, 0.4314, 0.4249, 0.4314, 0.4324, 0.4314, 0.4316, 0.4314, 0.4316, 0.4314, 0.4324, 0.4314, 0.4324, 0.4314, 0.4257, 0.4314, 0.4257, 0.4314, 0.4249, 0.4314, 0.4249, 0.4314, 0.4316, 0.4314, 0.4316, 0.4314, 0.4324, 0.4314, 0.4324, 0.4314, 0.4257, 0.4314, 0.4257, 0.4314, 0.4249, 0.4314, 0.4249, 0.4314, 0.4316, 0.4314, 0.4324, 0.4314, 0.4249, 0.4314, 0.4316, 0.4314, 0.4316, 0.4314, 0.4324, 0.4314, 0.4324, 0.4314, 0.4257, 0.4314, 0.4257, 0.4314, 0.4249, 0.4314, 0.4249, 0.4314, 0.6536, 0.7633, 0.6536, 0.7633, 0.6477, 0.7633, 0.6477, 0.7633, 0.6477, 0.7633, 0.6536, 0.7633, 0.6477, 0.7633, 0.6477, 0.7633, 0.6536, 0.7633, 0.6536, 0.7633, 0.6536, 0.7633, 0.6536, 0.7633, 0.6536, 0.7633, 0.6536, 0.7633, 0.6536, 0.7633, 0.6536, 0.7633, 0.6536, 0.7633, 0.6536, 0.7633, 0.6477, 0.7633, 0.6536, 0.7633, 0.6536, 0.7633, 0.6477, 0.7633, 0.4457, 0.1127, 0.4435, 0.1127, 0.4428, 0.1127, 0.4465, 0.1127, 0.4457, 0.1127, 0.4457, 0.1127, 0.4465, 0.1127, 0.4465, 0.1127, 0.4435, 0.1127, 0.4435, 0.1127, 0.4428, 0.1127, 0.4428, 0.1127, 0.4435, 0.1127, 0.4457, 0.1127, 0.4465, 0.1127, 0.4428, 0.1127, 0.4435, 0.1127, 0.4435, 0.1127, 0.4428, 0.1127, 0.4428, 0.1127, 0.6299, 0.8608, 0.6321, 0.8608, 0.6321, 0.8608, 0.6299, 0.8608, 0.6299, 0.8608, 0.6299, 0.8608, 0.6299, 0.8608, 0.6299, 0.8608, 0.6299, 0.8608, 0.6299, 0.8608, 0.6321, 0.8608, 0.6321, 0.8608, 0.6299, 0.8608, 0.6321, 0.8608, 0.6299, 0.8608, 0.6299, 0.8608, 0.6321, 0.8608, 0.6321, 0.8608, 0.6321, 0.8608, 0.6321, 0.8608, 0.6321, 0.8608, 0.6477, 0.7633, 0.6477, 0.7633, 0.6477, 0.7633, 0.6477, 0.7633, 0.6477, 0.7633, 0.6477, 0.7633, 0.2336, 0.8993, 0.2373, 0.8993, 0.2336, 0.9002, 0.2485, 0.8993, 0.2485, 0.9002, 0.2448, 0.8993, 0.04634, 0.1445, 0.04634, 0.1445, 0.04634, 0.1445, 0.04634, 0.1445, 0.04634, 0.1241, 0.04634, 0.1445, 0.04052, 0.1445, 0.04052, 0.1241, 0.04052, 0.1241, 0.04052, 0.1445, 0.0347, 0.1445, 0.0347, 0.1241, 0.0347, 0.1241, 0.0347, 0.1445, 0.02888, 0.1445, 0.02888, 0.1241, 0.02888, 0.1241, 0.02888, 0.1445, 0.02306, 0.1445, 0.02306, 0.1241, 0.02161, 0.1199, 0.01694, 0.1176, 0.01694, 0.1176, 0.02161, 0.1199, 0.02306, 0.1241, 0.02306, 0.1445, 0.01725, 0.1445, 0.01725, 0.1241, 0.04962, 0.12, 0.04197, 0.1237, 0.04197, 0.1237, 0.04962, 0.12, 0.04197, 0.1237, 0.04962, 0.12, 0.0515, 0.1117, 0.04622, 0.1051, 0.03773, 0.1051, 0.03244, 0.1117, 0.03433, 0.12, 0.05216, 0.1241, 0.05216, 0.1445, 0.04634, 0.1445, 0.04634, 0.1241, 0.01725, 0.1241, 0.01725, 0.1445, 0.01143, 0.1445, 0.01143, 0.1241, 0.03433, 0.12, 0.03433, 0.12, 0.03433, 0.12, 0.03433, 0.12, 0.04634, 0.1241, 0.04634, 0.1445, 0.04634, 0.1445, 0.04634, 0.1241, 0.01143, 0.1445, 0.01725, 0.1445, 0.01725, 0.1445, 0.01143, 0.1445, 0.04197, 0.1237, 0.03433, 0.12, 0.03433, 0.12, 0.04197, 0.1237, 0.01725, 0.1241, 0.01725, 0.1445, 0.01725, 0.1445, 0.01725, 0.1241, 0.01725, 0.1241, 0.01725, 0.1445, 0.01725, 0.1445, 0.01725, 0.1241, 0.01725, 0.1445, 0.01725, 0.1241, 0.01725, 0.1241, 0.01725, 0.1445, 0.01397, 0.12, 0.02161, 0.1237, 0.02161, 0.1237, 0.01397, 0.12, 0.04634, 0.1445, 0.04634, 0.1241, 0.04634, 0.1241, 0.04634, 0.1445, 0.04634, 0.1445, 0.04634, 0.1241, 0.04634, 0.1241, 0.04634, 0.1445, 0.01725, 0.1445, 0.01725, 0.1445, 0.01725, 0.1445, 0.01725, 0.1445, 0.04962, 0.12, 0.04962, 0.12, 0.04962, 0.12, 0.04962, 0.12, 0.02161, 0.1199, 0.02628, 0.1176, 0.02925, 0.12, 0.02161, 0.1237, 0.02628, 0.1176, 0.02743, 0.1126, 0.03114, 0.1117, 0.02925, 0.12, 0.02743, 0.1126, 0.0242, 0.1085, 0.02585, 0.1051, 0.03114, 0.1117, 0.0242, 0.1085, 0.01902, 0.1085, 0.01737, 0.1051, 0.02585, 0.1051, 0.01902, 0.1085, 0.01579, 0.1126, 0.01208, 0.1117, 0.01737, 0.1051, 0.01579, 0.1126, 0.01694, 0.1176, 0.01397, 0.12, 0.01208, 0.1117, 0.01694, 0.1176, 0.02161, 0.1199, 0.02161, 0.1237, 0.01397, 0.12, 0.2363, 0.157, 0.2316, 0.1593, 0.2269, 0.157, 0.2258, 0.152, 0.229, 0.1479, 0.2342, 0.1479, 0.2374, 0.152, 0.01579, 0.1126, 0.01902, 0.1085, 0.01902, 0.1085, 0.01579, 0.1126, 0.0242, 0.1085, 0.02743, 0.1126, 0.02743, 0.1126, 0.0242, 0.1085, 0.02628, 0.1176, 0.02161, 0.1199, 0.02161, 0.1199, 0.02628, 0.1176, 0.01694, 0.1176, 0.01579, 0.1126, 0.01579, 0.1126, 0.01694, 0.1176, 0.01902, 0.1085, 0.0242, 0.1085, 0.0242, 0.1085, 0.01902, 0.1085, 0.02743, 0.1126, 0.02628, 0.1176, 0.02628, 0.1176, 0.02743, 0.1126, 0.01397, 0.12, 0.02161, 0.1237, 0.02161, 0.1237, 0.01397, 0.12, 0.02161, 0.1237, 0.02925, 0.12, 0.02925, 0.12, 0.02161, 0.1237, 0.01397, 0.12, 0.01397, 0.12, 0.01397, 0.12, 0.01397, 0.12, 0.02925, 0.12, 0.02925, 0.12, 0.02925, 0.12, 0.02925, 0.12, 0.04634, 0.1445, 0.04634, 0.1445, 0.04634, 0.1445, 0.04634, 0.1445, 0.04634, 0.1445, 0.04634, 0.1445, 0.04634, 0.1445, 0.04634, 0.1445, 0.02161, 0.1237, 0.02925, 0.12, 0.02925, 0.12, 0.02161, 0.1237, 0.01725, 0.1445, 0.01725, 0.1445, 0.01725, 0.1445, 0.01725, 0.1445, 0.01725, 0.1445, 0.01725, 0.1445, 0.01725, 0.1445, 0.01725, 0.1445, 0.04634, 0.1445, 0.05216, 0.1445, 0.05216, 0.1445, 0.04634, 0.1445, 0.2107, 0.8688, 0.2205, 0.8735, 0.2205, 0.8735, 0.2107, 0.8688, 0.05304, 0.8262, 0.05304, 0.8523, 0.04558, 0.8523, 0.04558, 0.8262, 0.04558, 0.8262, 0.04558, 0.8523, 0.03811, 0.8523, 0.03811, 0.8262, 0.03811, 0.8262, 0.03811, 0.8523, 0.03064, 0.8523, 0.03064, 0.8262, 0.03064, 0.8262, 0.03064, 0.8523, 0.02317, 0.8523, 0.02317, 0.8262, 0.04777, 0.4654, 0.03796, 0.4701, 0.02815, 0.4654, 0.02573, 0.4548, 0.03252, 0.4462, 0.0434, 0.4462, 0.05019, 0.4548, 0.02317, 0.8262, 0.02317, 0.8523, 0.01571, 0.8523, 0.01571, 0.8262, 0.2565, 0.8688, 0.2466, 0.8735, 0.2466, 0.8735, 0.2565, 0.8688, 0.2466, 0.8735, 0.2565, 0.8688, 0.2589, 0.8582, 0.2521, 0.8497, 0.2412, 0.8497, 0.2344, 0.8582, 0.2368, 0.8688, 0.2597, 0.874, 0.2597, 0.9002, 0.2522, 0.9002, 0.2522, 0.874, 0.2149, 0.874, 0.2149, 0.9002, 0.2074, 0.9002, 0.2074, 0.874, 0.2522, 0.874, 0.2522, 0.9002, 0.2522, 0.9002, 0.2522, 0.874, 0.2149, 0.9002, 0.2149, 0.9002, 0.2149, 0.9002, 0.2149, 0.9002, 0.2466, 0.8735, 0.2368, 0.8688, 0.2368, 0.8688, 0.2466, 0.8735, 0.2368, 0.8688, 0.2368, 0.8688, 0.2368, 0.8688, 0.2368, 0.8688, 0.2522, 0.9002, 0.2522, 0.874, 0.2522, 0.874, 0.2522, 0.9002, 0.2522, 0.9002, 0.2522, 0.874, 0.2522, 0.874, 0.2522, 0.9002, 0.2522, 0.9002, 0.2522, 0.9002, 0.2522, 0.9002, 0.2522, 0.9002, 0.2565, 0.8688, 0.2565, 0.8688, 0.2565, 0.8688, 0.2565, 0.8688, 0.2368, 0.8688, 0.2107, 0.8688, 0.2149, 0.9002, 0.2368, 0.8688, 0.2149, 0.874, 0.2149, 0.9002, 0.2149, 0.9002, 0.2149, 0.874, 0.2149, 0.9002, 0.2149, 0.874, 0.2149, 0.874, 0.2149, 0.9002, 0.2149, 0.9002, 0.2107, 0.8688, 0.2107, 0.8688, 0.2149, 0.9002, 0.2107, 0.8688, 0.2205, 0.8735, 0.2205, 0.8735, 0.2107, 0.8688, 0.2205, 0.8735, 0.2303, 0.8688, 0.2303, 0.8688, 0.2205, 0.8735, 0.2303, 0.8688, 0.2303, 0.8688, 0.2303, 0.8688, 0.2303, 0.8688, 0.2107, 0.8688, 0.2107, 0.8688, 0.2107, 0.8688, 0.2107, 0.8688, 0.2522, 0.9002, 0.2522, 0.9002, 0.2522, 0.9002, 0.2522, 0.9002, 0.2074, 0.9002, 0.2149, 0.9002, 0.2149, 0.9002, 0.2074, 0.9002, 0.2149, 0.9002, 0.2149, 0.9002, 0.2149, 0.9002, 0.2149, 0.9002, 0.2205, 0.8735, 0.2303, 0.8688, 0.2303, 0.8688, 0.2205, 0.8735, 0.2522, 0.9002, 0.2597, 0.9002, 0.2597, 0.9002, 0.2522, 0.9002, 0.2522, 0.9002, 0.2522, 0.9002, 0.2522, 0.9002, 0.2522, 0.9002, 0.2107, 0.8688, 0.2205, 0.8735, 0.2205, 0.8735, 0.2107, 0.8688, 0.05304, 0.8262, 0.05304, 0.8523, 0.04558, 0.8523, 0.04558, 0.8262, 0.04558, 0.8262, 0.04558, 0.8523, 0.03811, 0.8523, 0.03811, 0.8262, 0.03811, 0.8262, 0.03811, 0.8523, 0.03064, 0.8523, 0.03064, 0.8262, 0.03064, 0.8262, 0.03064, 0.8523, 0.02317, 0.8523, 0.02317, 0.8262, 0.04777, 0.4654, 0.03796, 0.4701, 0.02815, 0.4654, 0.02573, 0.4548, 0.03252, 0.4462, 0.0434, 0.4462, 0.05019, 0.4548, 0.02317, 0.8262, 0.02317, 0.8523, 0.01571, 0.8523, 0.01571, 0.8262, 0.2565, 0.8688, 0.2466, 0.8735, 0.2466, 0.8735, 0.2565, 0.8688, 0.2466, 0.8735, 0.2565, 0.8688, 0.2589, 0.8582, 0.2521, 0.8497, 0.2412, 0.8497, 0.2344, 0.8582, 0.2368, 0.8688, 0.2597, 0.874, 0.2597, 0.9002, 0.2522, 0.9002, 0.2522, 0.874, 0.2149, 0.874, 0.2149, 0.9002, 0.2074, 0.9002, 0.2074, 0.874, 0.2522, 0.874, 0.2522, 0.9002, 0.2522, 0.9002, 0.2522, 0.874, 0.2149, 0.9002, 0.2149, 0.9002, 0.2149, 0.9002, 0.2149, 0.9002, 0.2466, 0.8735, 0.2368, 0.8688, 0.2368, 0.8688, 0.2466, 0.8735, 0.2368, 0.8688, 0.2368, 0.8688, 0.2368, 0.8688, 0.2368, 0.8688, 0.2522, 0.9002, 0.2522, 0.874, 0.2522, 0.874, 0.2522, 0.9002, 0.2522, 0.9002, 0.2522, 0.874, 0.2522, 0.874, 0.2522, 0.9002, 0.2522, 0.9002, 0.2522, 0.9002, 0.2522, 0.9002, 0.2522, 0.9002, 0.2565, 0.8688, 0.2565, 0.8688, 0.2565, 0.8688, 0.2565, 0.8688, 0.2368, 0.8688, 0.2107, 0.8688, 0.2149, 0.9002, 0.2368, 0.8688, 0.2149, 0.874, 0.2149, 0.9002, 0.2149, 0.9002, 0.2149, 0.874, 0.2149, 0.9002, 0.2149, 0.874, 0.2149, 0.874, 0.2149, 0.9002, 0.2149, 0.9002, 0.2107, 0.8688, 0.2107, 0.8688, 0.2149, 0.9002, 0.2107, 0.8688, 0.2205, 0.8735, 0.2205, 0.8735, 0.2107, 0.8688, 0.2205, 0.8735, 0.2303, 0.8688, 0.2303, 0.8688, 0.2205, 0.8735, 0.2303, 0.8688, 0.2303, 0.8688, 0.2303, 0.8688, 0.2303, 0.8688, 0.2107, 0.8688, 0.2107, 0.8688, 0.2107, 0.8688, 0.2107, 0.8688, 0.2522, 0.9002, 0.2522, 0.9002, 0.2522, 0.9002, 0.2522, 0.9002, 0.2074, 0.9002, 0.2149, 0.9002, 0.2149, 0.9002, 0.2074, 0.9002, 0.2149, 0.9002, 0.2149, 0.9002, 0.2149, 0.9002, 0.2149, 0.9002, 0.2205, 0.8735, 0.2303, 0.8688, 0.2303, 0.8688, 0.2205, 0.8735, 0.2522, 0.9002, 0.2597, 0.9002, 0.2597, 0.9002, 0.2522, 0.9002, 0.2522, 0.9002, 0.2522, 0.9002, 0.2522, 0.9002, 0.2522, 0.9002, 0.3938, 0.8386, 0.3938, 0.8619, 0.3871, 0.8619, 0.3871, 0.8386, 0.3871, 0.8386, 0.3871, 0.8619, 0.3805, 0.8619, 0.3805, 0.8386, 0.3805, 0.8386, 0.3805, 0.8619, 0.3738, 0.8619, 0.3738, 0.8386, 0.3738, 0.8386, 0.3738, 0.8619, 0.3671, 0.8619, 0.3671, 0.8386, 0.3671, 0.8386, 0.3671, 0.8619, 0.3605, 0.8619, 0.3605, 0.8386, 0.3605, 0.8619, 0.3671, 0.8619, 0.3671, 0.8619, 0.3605, 0.8619, 0.3605, 0.8386, 0.3605, 0.8619, 0.3538, 0.8619, 0.3538, 0.8386, 0.3538, 0.8386, 0.3538, 0.8619, 0.3472, 0.8619, 0.3472, 0.8386, 0.3821, 0.8382, 0.3909, 0.8339, 0.393, 0.8245, 0.387, 0.8169, 0.3773, 0.8169, 0.3712, 0.8245, 0.3734, 0.8339, 0.3871, 0.8619, 0.3938, 0.8619, 0.3871, 0.8619, 0.3738, 0.8619, 0.3805, 0.8619, 0.3805, 0.8619, 0.3738, 0.8619, 0.3538, 0.8619, 0.3605, 0.8619, 0.3605, 0.8619, 0.3538, 0.8619, 0.3671, 0.8619, 0.3738, 0.8619, 0.3671, 0.8619, 0.3472, 0.8619, 0.3538, 0.8619, 0.3472, 0.8619, 0.3805, 0.8619, 0.3871, 0.8619, 0.3871, 0.8619, 0.3805, 0.8619, 0.3938, 0.8386, 0.3938, 0.8619, 0.3871, 0.8619, 0.3871, 0.8386, 0.3871, 0.8386, 0.3871, 0.8619, 0.3805, 0.8619, 0.3805, 0.8386, 0.3805, 0.8386, 0.3805, 0.8619, 0.3738, 0.8619, 0.3738, 0.8386, 0.3738, 0.8386, 0.3738, 0.8619, 0.3671, 0.8619, 0.3671, 0.8386, 0.3671, 0.8386, 0.3671, 0.8619, 0.3605, 0.8619, 0.3605, 0.8386, 0.3605, 0.8619, 0.3671, 0.8619, 0.3671, 0.8619, 0.3605, 0.8619, 0.3605, 0.8386, 0.3605, 0.8619, 0.3538, 0.8619, 0.3538, 0.8386, 0.3538, 0.8386, 0.3538, 0.8619, 0.3472, 0.8619, 0.3472, 0.8386, 0.3821, 0.8382, 0.3909, 0.8339, 0.393, 0.8245, 0.387, 0.8169, 0.3773, 0.8169, 0.3712, 0.8245, 0.3734, 0.8339, 0.3567, 0.1154, 0.3931, 0.1154, 0.3567, 0.1154, 0.3738, 0.8619, 0.3805, 0.8619, 0.3805, 0.8619, 0.3738, 0.8619, 0.3538, 0.8619, 0.3605, 0.8619, 0.3605, 0.8619, 0.3538, 0.8619, 0.3671, 0.8619, 0.3738, 0.8619, 0.3671, 0.8619, 0.3472, 0.8619, 0.3538, 0.8619, 0.3472, 0.8619, 0.3805, 0.8619, 0.3871, 0.8619, 0.3871, 0.8619, 0.3805, 0.8619, 0.3938, 0.8386, 0.3938, 0.8619, 0.3871, 0.8619, 0.3871, 0.8386, 0.3871, 0.8386, 0.3871, 0.8619, 0.3805, 0.8619, 0.3805, 0.8386, 0.3805, 0.8386, 0.3805, 0.8619, 0.3738, 0.8619, 0.3738, 0.8386, 0.3738, 0.8386, 0.3738, 0.8619, 0.3671, 0.8619, 0.3671, 0.8386, 0.3671, 0.8386, 0.3671, 0.8619, 0.3605, 0.8619, 0.3605, 0.8386, 0.3605, 0.8619, 0.3671, 0.8619, 0.3671, 0.8619, 0.3605, 0.8619, 0.3605, 0.8386, 0.3605, 0.8619, 0.3538, 0.8619, 0.3538, 0.8386, 0.3538, 0.8386, 0.3538, 0.8619, 0.3472, 0.8619, 0.3472, 0.8386, 0.3821, 0.8382, 0.3909, 0.8339, 0.393, 0.8245, 0.387, 0.8169, 0.3773, 0.8169, 0.3712, 0.8245, 0.3734, 0.8339, 0.3871, 0.8619, 0.3938, 0.8619, 0.3871, 0.8619, 0.3738, 0.8619, 0.3805, 0.8619, 0.3805, 0.8619, 0.3738, 0.8619, 0.3538, 0.8619, 0.3605, 0.8619, 0.3605, 0.8619, 0.3538, 0.8619, 0.3671, 0.8619, 0.3738, 0.8619, 0.3671, 0.8619, 0.3472, 0.8619, 0.3538, 0.8619, 0.3472, 0.8619, 0.3805, 0.8619, 0.3871, 0.8619, 0.3871, 0.8619, 0.3805, 0.8619, 0.3938, 0.8386, 0.3938, 0.8619, 0.3871, 0.8619, 0.3871, 0.8386, 0.3871, 0.8386, 0.3871, 0.8619, 0.3805, 0.8619, 0.3805, 0.8386, 0.3805, 0.8386, 0.3805, 0.8619, 0.3738, 0.8619, 0.3738, 0.8386, 0.3378, 0.855, 0.3378, 0.8564, 0.3374, 0.8564, 0.3374, 0.855, 0.3671, 0.8386, 0.3671, 0.8619, 0.3605, 0.8619, 0.3605, 0.8386, 0.3605, 0.8619, 0.3671, 0.8619, 0.3671, 0.8619, 0.3605, 0.8619, 0.3605, 0.8386, 0.3605, 0.8619, 0.3538, 0.8619, 0.3538, 0.8386, 0.3538, 0.8386, 0.3538, 0.8619, 0.3472, 0.8619, 0.3472, 0.8386, 0.3744, 0.3222, 0.3914, 0.314, 0.3956, 0.2956, 0.3838, 0.2809, 0.365, 0.2809, 0.3532, 0.2956, 0.3574, 0.314, 0.3871, 0.8619, 0.3938, 0.8619, 0.3871, 0.8619, 0.3738, 0.8619, 0.3805, 0.8619, 0.3805, 0.8619, 0.3738, 0.8619, 0.3538, 0.8619, 0.3605, 0.8619, 0.3605, 0.8619, 0.3538, 0.8619, 0.3671, 0.8619, 0.3738, 0.8619, 0.3671, 0.8619, 0.3472, 0.8619, 0.3538, 0.8619, 0.3472, 0.8619, 0.3805, 0.8619, 0.3871, 0.8619, 0.3871, 0.8619, 0.3805, 0.8619, 0.3938, 0.8386, 0.3938, 0.8619, 0.3871, 0.8619, 0.3871, 0.8386, 0.3871, 0.8386, 0.3871, 0.8619, 0.3805, 0.8619, 0.3805, 0.8386, 0.3805, 0.8386, 0.3805, 0.8619, 0.3738, 0.8619, 0.3738, 0.8386, 0.3378, 0.855, 0.3378, 0.8564, 0.3374, 0.8564, 0.3374, 0.855, 0.3671, 0.8386, 0.3671, 0.8619, 0.3605, 0.8619, 0.3605, 0.8386, 0.3605, 0.8619, 0.3671, 0.8619, 0.3671, 0.8619, 0.3605, 0.8619, 0.3605, 0.8386, 0.3605, 0.8619, 0.3538, 0.8619, 0.3538, 0.8386, 0.3538, 0.8386, 0.3538, 0.8619, 0.3472, 0.8619, 0.3472, 0.8386, 0.3731, 0.4536, 0.3524, 0.4635, 0.3473, 0.4859, 0.3616, 0.5038, 0.3845, 0.5038, 0.3988, 0.4859, 0.3937, 0.4635, 0.3871, 0.8619, 0.3938, 0.8619, 0.3871, 0.8619, 0.3738, 0.8619, 0.3805, 0.8619, 0.3805, 0.8619, 0.3738, 0.8619, 0.3538, 0.8619, 0.3605, 0.8619, 0.3605, 0.8619, 0.3538, 0.8619, 0.3671, 0.8619, 0.3738, 0.8619, 0.3671, 0.8619, 0.3472, 0.8619, 0.3538, 0.8619, 0.3472, 0.8619, 0.3805, 0.8619, 0.3871, 0.8619, 0.3871, 0.8619, 0.3805, 0.8619, 0.5003, 0.3429, 0.5069, 0.3429, 0.5069, 0.3561, 0.5003, 0.3561, 0.5003, 0.3649, 0.5069, 0.3694, 0.5003, 0.3694, 0.5003, 0.3694, 0.5069, 0.3694, 0.5069, 0.3826, 0.5003, 0.3826, 0.5003, 0.3914, 0.5069, 0.3959, 0.5003, 0.3959, 0.4893, 0.3694, 0.4937, 0.3694, 0.4937, 0.3826, 0.4893, 0.3826, 0.4937, 0.3914, 0.5003, 0.3914, 0.5003, 0.3959, 0.4937, 0.3959, 0.5003, 0.3694, 0.5003, 0.3826, 0.5003, 0.3826, 0.5003, 0.3694, 0.4937, 0.3649, 0.5003, 0.3649, 0.5003, 0.3694, 0.4937, 0.3694, 0.5003, 0.3429, 0.5003, 0.3561, 0.5003, 0.3561, 0.5003, 0.3429, 0.4937, 0.3561, 0.5003, 0.3561, 0.5003, 0.3605, 0.4937, 0.3605, 0.4937, 0.3605, 0.5003, 0.3605, 0.5003, 0.3649, 0.4937, 0.3649, 0.4937, 0.3826, 0.5003, 0.3826, 0.5003, 0.387, 0.4937, 0.387, 0.5003, 0.3914, 0.4937, 0.3914, 0.4937, 0.3914, 0.5003, 0.3914, 0.5113, 0.3694, 0.5158, 0.3694, 0.5158, 0.3826, 0.5113, 0.3826, 0.4804, 0.3694, 0.4848, 0.3694, 0.4848, 0.3826, 0.4804, 0.3826, 0.4848, 0.3694, 0.4893, 0.3694, 0.4893, 0.3826, 0.4848, 0.3826, 0.5003, 0.3826, 0.5069, 0.387, 0.5003, 0.387, 0.5069, 0.3914, 0.5003, 0.3914, 0.5003, 0.3914, 0.5003, 0.3561, 0.5069, 0.3605, 0.5003, 0.3605, 0.5003, 0.3605, 0.5069, 0.3605, 0.5069, 0.3649, 0.5003, 0.3649, 0.4738, 0.3429, 0.4738, 0.3429, 0.4738, 0.3429, 0.4738, 0.3429, 0.5003, 0.387, 0.5069, 0.387, 0.5069, 0.3914, 0.5003, 0.3914, 0.5003, 0.387, 0.5069, 0.387, 0.5003, 0.387, 0.4848, 0.3826, 0.4893, 0.3826, 0.4893, 0.3826, 0.4848, 0.3826, 0.4937, 0.387, 0.5003, 0.387, 0.5003, 0.387, 0.4937, 0.387, 0.4937, 0.3959, 0.5003, 0.3959, 0.5003, 0.3959, 0.4937, 0.3959, 0.5003, 0.3429, 0.5003, 0.3561, 0.5003, 0.3561, 0.5003, 0.3429, 0.4937, 0.3694, 0.5003, 0.3694, 0.5003, 0.3694, 0.4937, 0.3694, 0.4804, 0.3694, 0.4804, 0.3826, 0.4804, 0.3826, 0.4804, 0.3694, 0.5003, 0.3826, 0.4937, 0.3826, 0.4937, 0.3826, 0.5003, 0.3826, 0.4937, 0.3826, 0.4937, 0.3694, 0.4937, 0.3694, 0.4937, 0.3826, 0.5003, 0.3561, 0.4937, 0.3561, 0.4937, 0.3561, 0.5003, 0.3561, 0.4937, 0.3959, 0.5003, 0.3959, 0.5003, 0.3959, 0.4937, 0.3959, 0.4937, 0.3694, 0.5003, 0.3694, 0.5003, 0.3826, 0.4937, 0.3826, 0.4937, 0.3429, 0.5003, 0.3429, 0.5003, 0.3561, 0.4937, 0.3561, 0.4937, 0.3826, 0.4937, 0.3694, 0.4937, 0.3694, 0.4937, 0.3826, 0.5003, 0.3561, 0.4937, 0.3561, 0.4937, 0.3561, 0.5003, 0.3561, 0.5003, 0.3694, 0.5003, 0.3826, 0.5003, 0.3826, 0.5003, 0.3694, 0.5003, 0.3826, 0.4937, 0.3826, 0.4937, 0.3826, 0.5003, 0.3826, 0.4937, 0.3694, 0.5003, 0.3694, 0.5003, 0.3694, 0.4937, 0.3694, 0.4804, 0.3694, 0.4804, 0.3826, 0.4804, 0.3826, 0.4804, 0.3694, 0.2336, 0.8479, 0.2401, 0.8479, 0.2401, 0.861, 0.2336, 0.861, 0.2336, 0.8697, 0.2401, 0.874, 0.2336, 0.874, 0.2336, 0.874, 0.2401, 0.874, 0.2401, 0.8871, 0.2336, 0.8871, 0.2336, 0.8958, 0.2401, 0.9002, 0.2336, 0.9002, 0.2227, 0.874, 0.227, 0.874, 0.227, 0.8871, 0.2227, 0.8871, 0.227, 0.8958, 0.2336, 0.8958, 0.2336, 0.9002, 0.227, 0.9002, 0.2336, 0.874, 0.2336, 0.8871, 0.2336, 0.8871, 0.2336, 0.874, 0.227, 0.8697, 0.2336, 0.8697, 0.2336, 0.874, 0.227, 0.874, 0.2336, 0.8479, 0.2336, 0.861, 0.2336, 0.861, 0.2336, 0.8479, 0.227, 0.861, 0.2336, 0.861, 0.2336, 0.8653, 0.227, 0.8653, 0.227, 0.8653, 0.2336, 0.8653, 0.2336, 0.8697, 0.227, 0.8697, 0.227, 0.8871, 0.2336, 0.8871, 0.2336, 0.8915, 0.227, 0.8915, 0.2336, 0.8958, 0.227, 0.8958, 0.227, 0.8958, 0.2336, 0.8958, 0.2445, 0.874, 0.2488, 0.874, 0.2488, 0.8871, 0.2445, 0.8871, 0.214, 0.874, 0.2183, 0.874, 0.2183, 0.8871, 0.214, 0.8871, 0.2183, 0.874, 0.2227, 0.874, 0.2227, 0.8871, 0.2183, 0.8871, 0.2336, 0.8871, 0.2401, 0.8915, 0.2336, 0.8915, 0.2401, 0.8958, 0.2336, 0.8958, 0.2336, 0.8958, 0.2336, 0.861, 0.2401, 0.8653, 0.2336, 0.8653, 0.2336, 0.8653, 0.2401, 0.8653, 0.2401, 0.8697, 0.2336, 0.8697, 0.2074, 0.8479, 0.2074, 0.8479, 0.2074, 0.8479, 0.2074, 0.8479, 0.2336, 0.8915, 0.2401, 0.8915, 0.2401, 0.8958, 0.2336, 0.8958, 0.2336, 0.8915, 0.2401, 0.8915, 0.2336, 0.8915, 0.2183, 0.8871, 0.2227, 0.8871, 0.2227, 0.8871, 0.2183, 0.8871, 0.227, 0.8915, 0.2336, 0.8915, 0.2336, 0.8915, 0.227, 0.8915, 0.227, 0.9002, 0.2336, 0.9002, 0.2336, 0.9002, 0.227, 0.9002, 0.2336, 0.8479, 0.2336, 0.861, 0.2336, 0.861, 0.2336, 0.8479, 0.227, 0.874, 0.2336, 0.874, 0.2336, 0.874, 0.227, 0.874, 0.214, 0.874, 0.214, 0.8871, 0.214, 0.8871, 0.214, 0.874, 0.2336, 0.8871, 0.227, 0.8871, 0.227, 0.8871, 0.2336, 0.8871, 0.227, 0.8871, 0.227, 0.874, 0.227, 0.874, 0.227, 0.8871, 0.2336, 0.861, 0.227, 0.861, 0.227, 0.861, 0.2336, 0.861, 0.227, 0.9002, 0.2336, 0.9002, 0.2336, 0.9002, 0.227, 0.9002, 0.227, 0.874, 0.2336, 0.874, 0.2336, 0.8871, 0.227, 0.8871, 0.227, 0.8479, 0.2336, 0.8479, 0.2336, 0.861, 0.227, 0.861, 0.227, 0.8871, 0.227, 0.874, 0.227, 0.874, 0.227, 0.8871, 0.2336, 0.861, 0.227, 0.861, 0.227, 0.861, 0.2336, 0.861, 0.2336, 0.874, 0.2336, 0.8871, 0.2336, 0.8871, 0.2336, 0.874, 0.2336, 0.8871, 0.227, 0.8871, 0.227, 0.8871, 0.2336, 0.8871, 0.227, 0.874, 0.2336, 0.874, 0.2336, 0.874, 0.227, 0.874, 0.214, 0.874, 0.214, 0.8871, 0.214, 0.8871, 0.214, 0.874])
me_cube.materials.append(mat_material_001)
me_cube.use_remesh_fix_poles = True
me_cube.use_remesh_preserve_attributes = False
me_cube.use_mirror_vertex_groups = False
me_cube.update()

# ---- objects
ob_light = bpy.data.objects.new('Light', light_light)
ob_camera = bpy.data.objects.new('Camera', cam_camera)
ob_totem = bpy.data.objects.new('totem', me_cube)

# ---- transforms, parenting, visibility, modifiers, constraints
ob_light.location = (4.076, 1.005, 5.904)
ob_light.rotation_euler = (0.6503, 0.05522, 1.866)
ob_light.lock_rotations_4d = False
ob_light.empty_display_type = 'ARROWS'
ob_light.color = (0.0, 0.0, 0.0, 0.0)
ob_light.lineart.crease_threshold = 0.0
ob_camera.location = (7.359, -6.926, 4.958)
ob_camera.rotation_euler = (1.109, -0.0, 0.8149)
ob_camera.lock_rotations_4d = False
ob_camera.empty_display_type = 'ARROWS'
ob_camera.color = (0.0, 0.0, 0.0, 0.0)
ob_camera.display_type = 'WIRE'
ob_camera.lineart.crease_threshold = 0.0
ob_totem.location = (0.6958, -0.5859, 0.04169)
ob_totem.rotation_euler = (0.0, 0.0, 0.9325)
ob_totem.lineart.crease_threshold = 0.0
_m = ob_totem.modifiers.new('Auto Smooth', 'NODES')
_m.node_group = ng_auto_smooth
_gi = [s.identifier for s in ng_auto_smooth.interface.items_tree if s.item_type == 'SOCKET' and s.in_out == 'INPUT']
_m[_gi[1]] = 0.5236  # Angle

# ---- collection membership
col_collection.objects.link(ob_light)
col_collection.objects.link(ob_camera)
col_collection.objects.link(ob_totem)

# ---- scene / render settings (as saved in the file)
scene.camera = ob_camera
scene.frame_start = 1; scene.frame_end = 250; scene.frame_set(0)
scene.render.engine = 'BLENDER_EEVEE_NEXT'
scene.cycles.use_denoising = False
scene.cycles.samples = 128
scene.cycles.sampling_pattern = 'TABULATED_SOBOL'
scene.cycles.use_adaptive_sampling = False
scene.cycles.use_light_tree = False
scene.view_settings.view_transform = 'Filmic'
bpy.context.view_layer.update()
